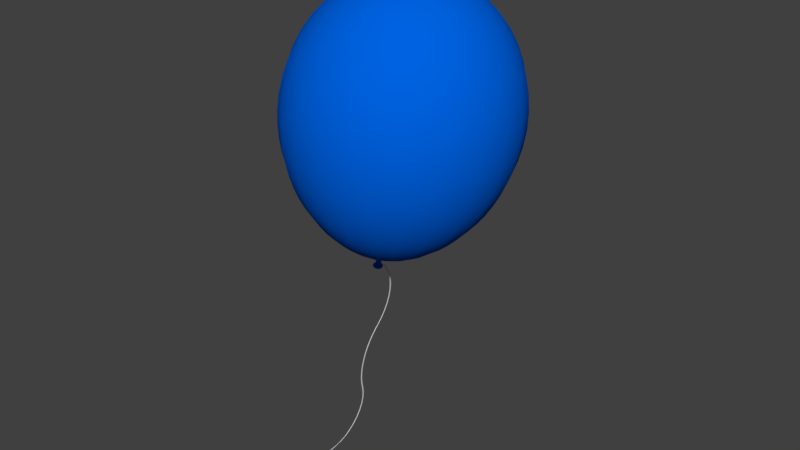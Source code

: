 # Source: balloon.blend  (saved by Blender 2.79.0; exported with 4.5.12 LTS)
import bpy
from mathutils import Matrix  # noqa: F401  (used for matrix-valued properties, if any)

bpy.ops.wm.read_factory_settings(use_empty=True)
scene = bpy.context.scene
scene.name = 'Scene'

# ---- collections
col_collection_1 = bpy.data.collections.new('Collection 1'); scene.collection.children.link(col_collection_1)

# ---- materials (node trees are filled in below, after node groups)
mat_color_a04_001 = bpy.data.materials.new('Color_A04.001')
mat_color_a04_001.alpha_threshold = 0.0
mat_color_a04_001.use_transparent_shadow = False
mat_color_a04_001.diffuse_color = (0.0, 0.1225, 0.75, 1.0)
mat_color_a04_001.roughness = 0.5
mat_edge_color025153128_001 = bpy.data.materials.new('edge_color025153128.001')
mat_edge_color025153128_001.alpha_threshold = 0.0
mat_edge_color025153128_001.use_transparent_shadow = False
mat_edge_color025153128_001.roughness = 0.5
mat_edge_color025153128 = bpy.data.materials.new('edge_color025153128')
mat_edge_color025153128.alpha_threshold = 0.0
mat_edge_color025153128.use_transparent_shadow = False
mat_edge_color025153128.roughness = 0.5
mat_color_a04 = bpy.data.materials.new('Color_A04')
mat_color_a04.alpha_threshold = 0.0
mat_color_a04.use_transparent_shadow = False
mat_color_a04.diffuse_color = (0.0, 0.1225, 0.75, 1.0)
mat_color_a04.roughness = 0.5

# ---- material node trees

# ---- world
world_world = bpy.data.worlds.new('World'); scene.world = world_world
world_world.color = (0.05088, 0.05088, 0.05088)
world_world.use_sun_shadow = False
world_world.sun_shadow_jitter_overblur = 0.0
world_world.cycles.sampling_method = 'MANUAL'

# ---- meshes
me_id17 = bpy.data.meshes.new('ID17')
me_id17.from_pydata([(49.42, 47.46, 0.1094), (49.07, 47.33, 0.1094), (49.03, 47.5, 0.04893), (49.33, 47.62, 0.04893), (48.69, 47.29, 0.1094), (48.7, 47.46, 0.04893), (49.11, 47.17, 0.1929), (49.5, 47.32, 0.1929), (49.72, 47.69, 0.1094), (49.6, 47.81, 0.04893), (49.25, 47.77, 0.01228), (48.98, 47.67, 0.01228), (48.37, 47.51, 0.04893), (48.32, 47.34, 0.1094), (48.69, 47.12, 0.1929), (48.7, 47.64, 0.01228), (49.14, 47.02, 0.2981), (49.57, 47.18, 0.2981), (49.83, 47.57, 0.1929), (49.95, 47.98, 0.1094), (49.81, 48.07, 0.04893), (49.48, 47.94, 0.01228), (49.16, 47.93, -1.705e-13), (48.94, 47.84, -1.137e-13), (48.07, 47.64, 0.04893), (47.98, 47.49, 0.1094), (48.28, 47.18, 0.1929), (48.42, 47.68, 0.01228), (48.69, 46.97, 0.2981), (48.71, 47.82, -5.684e-14), (49.18, 46.88, 0.4236), (49.64, 47.06, 0.4236), (49.94, 47.45, 0.2981), (50.1, 47.89, 0.1929), (50.1, 48.32, 0.1094), (49.94, 48.37, 0.04893), (49.65, 48.16, 0.01228), (49.35, 48.07, -1.137e-13), (49.07, 48.09, 0.01228), (48.9, 48.02, 0.01228), (47.81, 47.85, 0.04893), (47.69, 47.73, 0.1094), (47.89, 47.35, 0.1929), (48.16, 47.79, 0.01228), (48.23, 47.03, 0.2981), (48.47, 47.85, -1.137e-13), (48.68, 46.82, 0.4236), (48.71, 48.0, 0.01228), (49.67, 47.0, 0.5049), (49.19, 46.81, 0.5049), (50.04, 47.35, 0.4236), (50.23, 47.81, 0.2981), (50.26, 48.28, 0.1929), (49.99, 48.7, 0.04893), (50.16, 48.69, 0.1094), (49.77, 48.42, 0.01228), (49.5, 48.25, -5.684e-14), (49.23, 48.2, 0.01228), (48.85, 48.19, 0.04893), (48.99, 48.25, 0.04893), (47.62, 48.11, 0.04893), (47.46, 48.03, 0.1094), (47.57, 47.61, 0.1929), (47.94, 47.97, 0.01228), (47.81, 47.22, 0.2981), (48.25, 47.95, 0.0), (48.19, 46.9, 0.4236), (48.52, 48.03, 0.01228), (48.68, 46.75, 0.5049), (48.71, 48.18, 0.04893), (49.7, 46.95, 0.5981), (49.21, 46.76, 0.5981), (50.09, 47.3, 0.5049), (50.35, 47.74, 0.4236), (50.41, 48.23, 0.2981), (50.33, 48.69, 0.1929), (50.12, 49.07, 0.1094), (49.95, 49.03, 0.04893), (49.81, 48.7, 0.01228), (49.59, 48.47, -5.684e-14), (49.34, 48.35, 0.01228), (49.1, 48.33, 0.04893), (48.9, 48.4, 0.1094), (48.81, 48.36, 0.1094), (47.33, 48.38, 0.1094), (47.5, 48.42, 0.04893), (47.32, 47.95, 0.1929), (47.77, 48.2, 0.01228), (47.45, 47.51, 0.2981), (48.07, 48.1, -1.137e-13), (47.74, 47.1, 0.4236), (48.35, 48.1, 0.01228), (48.17, 46.83, 0.5049), (48.57, 48.2, 0.04893), (48.68, 46.7, 0.5981), (48.72, 48.35, 0.1094), (49.72, 46.91, 0.7007), (49.22, 46.72, 0.7007), (50.13, 47.26, 0.5981), (50.41, 47.7, 0.5049), (50.55, 48.19, 0.4236), (50.48, 48.69, 0.2981), (50.28, 49.11, 0.1929), (49.98, 49.42, 0.1094), (49.83, 49.33, 0.04893), (49.78, 48.98, 0.01228), (49.63, 48.71, 0.0), (49.42, 48.52, 0.01228), (49.19, 48.44, 0.04893), (48.98, 48.45, 0.1094), (48.77, 48.52, 0.1929), (48.82, 48.54, 0.1929), (47.29, 48.75, 0.1094), (47.46, 48.75, 0.04893), (47.17, 48.34, 0.1929), (47.67, 48.46, 0.01228), (47.18, 47.88, 0.2981), (47.93, 48.29, 0.0), (47.35, 47.41, 0.4236), (48.2, 48.22, 0.01228), (47.7, 47.04, 0.5049), (48.44, 48.26, 0.04893), (48.16, 46.78, 0.5981), (48.62, 48.37, 0.1094), (48.68, 46.66, 0.7007), (48.72, 48.52, 0.1929), (49.22, 46.69, 0.8096), (49.73, 46.89, 0.8096), (50.16, 47.23, 0.7007), (50.46, 47.67, 0.5981), (50.62, 48.17, 0.5049), (50.63, 48.68, 0.4236), (50.43, 49.14, 0.2981), (50.13, 49.5, 0.1929), (49.64, 49.6, 0.04893), (49.76, 49.72, 0.1094), (49.68, 49.25, 0.01228), (49.6, 48.94, -1.137e-13), (49.45, 48.71, 0.01228), (49.25, 48.57, 0.04893), (49.04, 48.53, 0.1094), (48.87, 48.57, 0.1929), (48.75, 48.68, 0.2981), (48.74, 48.67, 0.2981), (47.51, 49.08, 0.04893), (47.34, 49.12, 0.1094), (47.12, 48.76, 0.1929), (47.64, 48.75, 0.01228), (47.02, 48.3, 0.2981), (47.84, 48.51, -5.684e-14), (47.06, 47.81, 0.4236), (48.09, 48.37, 0.01228), (47.3, 47.36, 0.5049), (48.33, 48.35, 0.04893), (47.67, 46.99, 0.5981), (48.53, 48.4, 0.1094), (48.15, 46.74, 0.7007), (48.67, 48.52, 0.1929), (48.68, 46.63, 0.8096), (48.72, 48.67, 0.2981), (49.74, 46.88, 0.9218), (49.23, 46.68, 0.9218), (50.17, 47.21, 0.8096), (50.49, 47.65, 0.7007), (50.67, 48.16, 0.5981), (50.69, 48.68, 0.5049), (50.57, 49.18, 0.4236), (50.27, 49.57, 0.2981), (49.88, 49.83, 0.1929), (49.38, 49.81, 0.04893), (49.47, 49.95, 0.1094), (49.51, 49.48, 0.01228), (49.52, 49.16, -1.137e-13), (49.43, 48.9, 0.01228), (49.27, 48.71, 0.04893), (49.08, 48.62, 0.1094), (48.9, 48.62, 0.1929), (48.76, 48.69, 0.2981), (47.49, 49.47, 0.1094), (47.64, 49.38, 0.04893), (47.18, 49.17, 0.1929), (47.68, 49.03, 0.01228), (46.97, 48.76, 0.2981), (47.82, 48.74, 5.684e-14), (46.88, 48.27, 0.4236), (48.02, 48.55, 0.01228), (47.0, 47.77, 0.5049), (48.25, 48.46, 0.04893), (47.26, 47.32, 0.5981), (48.45, 48.47, 0.1094), (47.65, 46.95, 0.7007), (48.62, 48.55, 0.1929), (48.14, 46.71, 0.8096), (48.71, 48.67, 0.2981), (48.68, 46.62, 0.9218), (49.73, 46.89, 1.034), (49.22, 46.69, 1.034), (50.18, 47.21, 0.9218), (50.51, 47.64, 0.8096), (50.71, 48.15, 0.7007), (50.75, 48.68, 0.5981), (50.64, 49.19, 0.5049), (50.39, 49.64, 0.4236), (49.99, 49.94, 0.2981), (49.55, 50.1, 0.1929), (49.08, 49.94, 0.04893), (49.12, 50.1, 0.1094), (49.29, 49.65, 0.01228), (49.38, 49.35, -5.684e-14), (49.36, 49.07, 0.01228), (49.25, 48.85, 0.04893), (49.1, 48.72, 0.1094), (48.92, 48.67, 0.1929), (48.77, 48.7, 0.2981), (47.85, 49.64, 0.04893), (47.73, 49.76, 0.1094), (47.35, 49.55, 0.1929), (47.79, 49.29, 0.01228), (47.03, 49.21, 0.2981), (47.85, 48.98, -1.705e-13), (46.82, 48.76, 0.4236), (48.0, 48.74, 0.01228), (46.81, 48.25, 0.5049), (48.19, 48.59, 0.04893), (46.95, 47.75, 0.5981), (48.4, 48.54, 0.1094), (47.23, 47.29, 0.7007), (48.57, 48.58, 0.1929), (47.64, 46.93, 0.8096), (48.7, 48.68, 0.2981), (48.14, 46.7, 0.9218), (48.68, 46.63, 1.034), (49.22, 46.72, 1.143), (49.72, 46.91, 1.143), (50.17, 47.21, 1.034), (50.52, 47.64, 0.9218), (50.73, 48.14, 0.8096), (50.79, 48.68, 0.7007), (50.69, 49.21, 0.5981), (50.45, 49.67, 0.5049), (50.1, 50.04, 0.4236), (49.63, 50.23, 0.2981), (49.17, 50.26, 0.1929), (48.75, 49.99, 0.04893), (48.75, 50.16, 0.1094), (49.03, 49.77, 0.01228), (49.19, 49.5, -1.137e-13), (49.25, 49.23, 0.01228), (49.2, 48.99, 0.04893), (49.09, 48.81, 0.1094), (48.93, 48.72, 0.1929), (48.77, 48.71, 0.2981), (48.11, 49.83, 0.04893), (48.03, 49.98, 0.1094), (47.61, 49.88, 0.1929), (47.97, 49.51, 0.01228), (47.22, 49.63, 0.2981), (47.95, 49.19, -1.137e-13), (46.9, 49.25, 0.4236), (48.03, 48.93, 0.01228), (46.75, 48.76, 0.5049), (48.18, 48.74, 0.04893), (46.76, 48.24, 0.5981), (48.36, 48.63, 0.1094), (46.91, 47.73, 0.7007), (48.54, 48.62, 0.1929), (47.21, 47.27, 0.8096), (48.69, 48.69, 0.2981), (47.64, 46.93, 0.9218), (48.14, 46.71, 1.034), (48.68, 46.66, 1.143), (49.7, 46.95, 1.245), (49.21, 46.76, 1.245), (50.16, 47.23, 1.143), (50.51, 47.64, 1.034), (50.74, 48.14, 0.9218), (50.82, 48.68, 0.8096), (50.73, 49.22, 0.7007), (50.5, 49.7, 0.5981), (50.15, 50.09, 0.5049), (49.71, 50.35, 0.4236), (49.21, 50.41, 0.2981), (48.76, 50.33, 0.1929), (48.38, 50.12, 0.1094), (48.42, 49.95, 0.04893), (48.75, 49.81, 0.01228), (48.98, 49.59, -5.684e-14), (49.1, 49.34, 0.01228), (49.12, 49.1, 0.04893), (49.05, 48.9, 0.1094), (48.93, 48.77, 0.1929), (48.78, 48.72, 0.2981), (47.95, 50.13, 0.1929), (48.2, 49.68, 0.01228), (47.51, 49.99, 0.2981), (48.1, 49.38, 5.684e-14), (47.1, 49.71, 0.4236), (48.1, 49.1, 0.01228), (46.83, 49.27, 0.5049), (48.2, 48.88, 0.04893), (46.7, 48.77, 0.5981), (48.35, 48.73, 0.1094), (46.72, 48.23, 0.7007), (48.52, 48.67, 0.1929), (46.89, 47.71, 0.8096), (48.68, 48.7, 0.2981), (47.21, 47.27, 0.9218), (47.64, 46.93, 1.034), (48.15, 46.74, 1.143), (48.68, 46.7, 1.245), (49.67, 47.0, 1.339), (49.19, 46.81, 1.339), (50.13, 47.26, 1.245), (50.49, 47.65, 1.143), (50.73, 48.14, 1.034), (50.83, 48.68, 0.9218), (50.76, 49.22, 0.8096), (50.54, 49.72, 0.7007), (50.19, 50.13, 0.5981), (49.74, 50.41, 0.5049), (49.25, 50.55, 0.4236), (48.76, 50.48, 0.2981), (48.34, 50.28, 0.1929), (48.46, 49.78, 0.01228), (48.74, 49.63, -1.705e-13), (48.93, 49.42, 0.01228), (49.01, 49.19, 0.04893), (48.99, 48.98, 0.1094), (48.91, 48.82, 0.1929), (48.77, 48.74, 0.2981), (47.88, 50.27, 0.2981), (48.29, 49.52, -1.137e-13), (47.41, 50.1, 0.4236), (48.22, 49.25, 0.01228), (47.04, 49.74, 0.5049), (48.26, 49.01, 0.04893), (46.78, 49.29, 0.5981), (48.37, 48.83, 0.1094), (46.66, 48.77, 0.7007), (48.52, 48.73, 0.1929), (46.69, 48.22, 0.8096), (48.67, 48.71, 0.2981), (46.88, 47.71, 0.9218), (47.21, 47.27, 1.034), (47.65, 46.95, 1.143), (48.16, 46.78, 1.245), (48.68, 46.75, 1.339), (49.64, 47.06, 1.42), (49.18, 46.88, 1.42), (50.09, 47.3, 1.339), (50.46, 47.67, 1.245), (50.71, 48.15, 1.143), (50.82, 48.68, 1.034), (50.77, 49.23, 0.9218), (50.56, 49.73, 0.8096), (50.22, 50.16, 0.7007), (49.77, 50.46, 0.5981), (49.27, 50.62, 0.5049), (48.76, 50.63, 0.4236), (48.3, 50.43, 0.2981), (48.51, 49.6, -5.684e-14), (48.74, 49.45, 0.01228), (48.88, 49.25, 0.04893), (48.92, 49.04, 0.1094), (48.87, 48.87, 0.1929), (48.77, 48.75, 0.2981), (47.81, 50.39, 0.4236), (48.37, 49.36, 0.01228), (47.36, 50.15, 0.5049), (48.35, 49.12, 0.04893), (46.99, 49.77, 0.5981), (48.4, 48.92, 0.1094), (46.74, 49.3, 0.7007), (48.52, 48.78, 0.1929), (46.63, 48.77, 0.8096), (48.67, 48.72, 0.2981), (46.68, 48.22, 0.9218), (46.89, 47.71, 1.034), (47.23, 47.29, 1.143), (47.67, 46.99, 1.245), (48.17, 46.83, 1.339), (48.68, 46.82, 1.42), (49.16, 46.95, 1.487), (49.11, 47.15, 1.654), (49.6, 47.13, 1.487), (49.51, 47.3, 1.654), (50.04, 47.35, 1.42), (50.41, 47.7, 1.339), (50.67, 48.16, 1.245), (50.79, 48.68, 1.143), (50.76, 49.22, 1.034), (50.57, 49.74, 0.9218), (50.23, 50.17, 0.8096), (49.79, 50.49, 0.7007), (49.29, 50.67, 0.5981), (48.76, 50.69, 0.5049), (48.27, 50.57, 0.4236), (48.55, 49.43, 0.01228), (48.74, 49.27, 0.04893), (48.83, 49.08, 0.1094), (48.83, 48.9, 0.1929), (48.76, 48.76, 0.2981), (47.77, 50.45, 0.5049), (48.46, 49.2, 0.04893), (47.32, 50.19, 0.5981), (48.47, 48.99, 0.1094), (46.95, 49.79, 0.7007), (48.55, 48.83, 0.1929), (46.71, 49.31, 0.8096), (48.67, 48.74, 0.2981), (46.62, 48.77, 0.9218), (46.69, 48.22, 1.034), (46.91, 47.73, 1.143), (47.26, 47.32, 1.245), (47.7, 47.04, 1.339), (48.19, 46.9, 1.42), (48.69, 46.9, 1.487), (48.69, 47.1, 1.654), (49.07, 47.32, 1.857), (49.42, 47.45, 1.857), (49.99, 47.41, 1.487), (49.85, 47.55, 1.654), (50.35, 47.74, 1.42), (50.62, 48.17, 1.339), (50.75, 48.68, 1.245), (50.73, 49.22, 1.143), (50.56, 49.73, 1.034), (50.24, 50.18, 0.9218), (49.81, 50.51, 0.8096), (49.3, 50.71, 0.7007), (48.77, 50.75, 0.5981), (48.25, 50.64, 0.5049), (48.59, 49.25, 0.04893), (48.73, 49.1, 0.1094), (48.78, 48.92, 0.1929), (48.75, 48.77, 0.2981), (47.75, 50.5, 0.5981), (48.54, 49.05, 0.1094), (47.29, 50.22, 0.7007), (48.58, 48.87, 0.1929), (46.93, 49.81, 0.8096), (48.68, 48.75, 0.2981), (46.7, 49.31, 0.9218), (46.63, 48.77, 1.034), (46.72, 48.23, 1.143), (46.95, 47.75, 1.245), (47.3, 47.36, 1.339), (47.74, 47.1, 1.42), (48.27, 47.17, 1.654), (48.22, 46.97, 1.487), (48.69, 47.28, 1.857), (49.04, 47.45, 2.09), (49.35, 47.58, 2.09), (49.73, 47.68, 1.857), (50.11, 47.88, 1.654), (50.28, 47.78, 1.487), (50.55, 48.19, 1.42), (50.69, 48.68, 1.339), (50.69, 49.21, 1.245), (50.54, 49.72, 1.143), (50.23, 50.17, 1.034), (49.81, 50.52, 0.9218), (49.31, 50.73, 0.8096), (48.77, 50.79, 0.7007), (48.24, 50.69, 0.5981), (48.63, 49.09, 0.1094), (48.73, 48.93, 0.1929), (48.74, 48.77, 0.2981), (47.73, 50.54, 0.7007), (48.62, 48.91, 0.1929), (47.27, 50.23, 0.8096), (48.69, 48.76, 0.2981), (46.93, 49.81, 0.9218), (46.71, 49.31, 1.034), (46.66, 48.77, 1.143), (46.76, 48.24, 1.245), (47.0, 47.77, 1.339), (47.35, 47.41, 1.42), (47.88, 47.34, 1.654), (47.78, 47.17, 1.487), (48.32, 47.33, 1.857), (48.7, 47.42, 2.09), (49.01, 47.55, 2.347), (49.3, 47.67, 2.347), (49.63, 47.78, 2.09), (49.96, 47.97, 1.857), (50.28, 48.27, 1.654), (50.47, 48.22, 1.487), (50.63, 48.68, 1.42), (50.64, 49.19, 1.339), (50.5, 49.7, 1.245), (50.22, 50.16, 1.143), (49.81, 50.51, 1.034), (49.31, 50.74, 0.9218), (48.77, 50.82, 0.8096), (48.23, 50.73, 0.7007), (48.67, 48.93, 0.1929), (48.72, 48.78, 0.2981), (47.71, 50.56, 0.8096), (48.7, 48.77, 0.2981), (47.27, 50.24, 0.9218), (46.93, 49.81, 1.034), (46.74, 49.3, 1.143), (46.7, 48.77, 1.245), (46.81, 48.25, 1.339), (47.06, 47.81, 1.42), (47.55, 47.6, 1.654), (47.41, 47.46, 1.487), (47.97, 47.48, 1.857), (48.36, 47.47, 2.09), (48.7, 47.52, 2.347), (49.0, 47.61, 2.619), (49.27, 47.72, 2.619), (49.56, 47.85, 2.347), (49.84, 48.05, 2.09), (50.11, 48.32, 1.857), (50.34, 48.69, 1.654), (50.55, 48.69, 1.487), (50.57, 49.18, 1.42), (50.45, 49.67, 1.339), (50.19, 50.13, 1.245), (49.79, 50.49, 1.143), (49.31, 50.73, 1.034), (48.77, 50.83, 0.9218), (48.22, 50.76, 0.8096), (48.71, 48.77, 0.2981), (47.71, 50.57, 0.9218), (47.27, 50.23, 1.034), (46.95, 49.79, 1.143), (46.78, 49.29, 1.245), (46.75, 48.76, 1.339), (46.88, 48.27, 1.42), (47.3, 47.94, 1.654), (47.13, 47.85, 1.487), (47.68, 47.72, 1.857), (48.05, 47.6, 2.09), (48.39, 47.57, 2.347), (48.7, 47.58, 2.619), (48.99, 47.63, 2.899), (49.26, 47.74, 2.899), (49.51, 47.9, 2.619), (49.76, 48.1, 2.347), (49.98, 48.36, 2.09), (50.17, 48.69, 1.857), (50.3, 49.11, 1.654), (50.49, 49.16, 1.487), (50.39, 49.64, 1.42), (50.15, 50.09, 1.339), (49.77, 50.46, 1.245), (49.3, 50.71, 1.143), (48.77, 50.82, 1.034), (48.22, 50.77, 0.9218), (47.71, 50.56, 1.034), (47.29, 50.22, 1.143), (46.99, 49.77, 1.245), (46.83, 49.27, 1.339), (46.82, 48.76, 1.42), (46.95, 48.29, 1.487), (47.15, 48.34, 1.654), (47.45, 48.03, 1.857), (47.78, 47.82, 2.09), (48.1, 47.69, 2.347), (48.41, 47.63, 2.619), (48.7, 47.6, 2.899), (49.0, 47.61, 3.18), (49.27, 47.72, 3.18), (49.5, 47.91, 2.899), (49.7, 48.13, 2.619), (49.88, 48.39, 2.347), (50.03, 48.7, 2.09), (50.13, 49.07, 1.857), (50.14, 49.51, 1.654), (50.32, 49.6, 1.487), (50.1, 50.04, 1.42), (49.74, 50.41, 1.339), (49.29, 50.67, 1.245), (48.77, 50.79, 1.143), (48.22, 50.76, 1.034), (47.73, 50.54, 1.143), (47.32, 50.19, 1.245), (47.04, 49.74, 1.339), (46.9, 49.25, 1.42), (46.9, 48.76, 1.487), (47.1, 48.76, 1.654), (47.32, 48.38, 1.857), (47.58, 48.09, 2.09), (47.85, 47.89, 2.347), (48.13, 47.75, 2.619), (48.41, 47.65, 2.899), (48.7, 47.58, 3.18), (49.01, 47.55, 3.452), (49.3, 47.67, 3.452), (49.51, 47.9, 3.18), (49.68, 48.14, 2.899), (49.82, 48.41, 2.619), (49.93, 48.7, 2.347), (49.99, 49.04, 2.09), (49.99, 49.42, 1.857), (50.04, 49.99, 1.487), (49.89, 49.85, 1.654), (49.71, 50.35, 1.42), (49.27, 50.62, 1.339), (48.77, 50.75, 1.245), (48.23, 50.73, 1.143), (47.75, 50.5, 1.245), (47.36, 50.15, 1.339), (47.1, 49.71, 1.42), (46.97, 49.23, 1.487), (47.17, 49.18, 1.654), (47.28, 48.75, 1.857), (47.45, 48.41, 2.09), (47.67, 48.14, 2.347), (47.9, 47.93, 2.619), (48.14, 47.76, 2.899), (48.41, 47.63, 3.18), (48.7, 47.52, 3.452), (49.35, 47.58, 3.708), (49.04, 47.45, 3.708), (49.56, 47.85, 3.452), (49.7, 48.13, 3.18), (49.8, 48.41, 2.899), (49.87, 48.7, 2.619), (49.89, 49.01, 2.347), (49.87, 49.35, 2.09), (49.77, 49.73, 1.857), (49.67, 50.28, 1.487), (49.56, 50.11, 1.654), (49.25, 50.55, 1.42), (48.76, 50.69, 1.339), (48.24, 50.69, 1.245), (47.77, 50.45, 1.339), (47.41, 50.1, 1.42), (47.34, 49.56, 1.654), (47.17, 49.67, 1.487), (47.33, 49.13, 1.857), (47.42, 48.75, 2.09), (47.55, 48.44, 2.347), (47.72, 48.17, 2.619), (47.91, 47.95, 2.899), (48.13, 47.75, 3.18), (48.39, 47.57, 3.452), (48.7, 47.42, 3.708), (49.07, 47.32, 3.941), (49.42, 47.45, 3.941), (49.63, 47.78, 3.708), (49.76, 48.1, 3.452), (49.82, 48.41, 3.18), (49.84, 48.7, 2.899), (49.83, 49.0, 2.619), (49.78, 49.3, 2.347), (49.67, 49.63, 2.09), (49.47, 49.96, 1.857), (49.23, 50.47, 1.487), (49.18, 50.28, 1.654), (48.76, 50.63, 1.42), (48.25, 50.64, 1.339), (47.81, 50.39, 1.42), (47.46, 50.04, 1.487), (47.6, 49.89, 1.654), (47.48, 49.47, 1.857), (47.47, 49.09, 2.09), (47.52, 48.75, 2.347), (47.61, 48.45, 2.619), (47.74, 48.18, 2.899), (47.9, 47.93, 3.18), (48.1, 47.69, 3.452), (48.36, 47.47, 3.708), (48.69, 47.28, 3.941), (49.11, 47.15, 4.145), (49.51, 47.3, 4.145), (49.73, 47.68, 3.941), (49.84, 48.05, 3.708), (49.88, 48.39, 3.452), (49.87, 48.7, 3.18), (49.81, 48.99, 2.899), (49.72, 49.27, 2.619), (49.59, 49.56, 2.347), (49.4, 49.84, 2.09), (49.13, 50.11, 1.857), (48.76, 50.55, 1.487), (48.76, 50.34, 1.654), (48.27, 50.57, 1.42), (47.94, 50.14, 1.654), (47.85, 50.32, 1.487), (47.72, 49.77, 1.857), (47.6, 49.4, 2.09), (47.57, 49.06, 2.347), (47.58, 48.75, 2.619), (47.63, 48.46, 2.899), (47.72, 48.17, 3.18), (47.85, 47.89, 3.452), (48.05, 47.6, 3.708), (48.32, 47.33, 3.941), (48.69, 47.1, 4.145), (49.16, 46.95, 4.312), (49.6, 47.13, 4.312), (49.85, 47.55, 4.145), (49.96, 47.97, 3.941), (49.98, 48.36, 3.708), (49.93, 48.7, 3.452), (49.83, 49.0, 3.18), (49.71, 49.26, 2.899), (49.55, 49.51, 2.619), (49.35, 49.76, 2.347), (49.09, 49.98, 2.09), (48.75, 50.17, 1.857), (48.34, 50.3, 1.654), (48.29, 50.49, 1.487), (47.97, 49.95, 1.858), (48.03, 49.99, 1.857), (47.82, 49.67, 2.09), (47.69, 49.35, 2.347), (47.63, 49.04, 2.619), (47.6, 48.75, 2.899), (47.61, 48.45, 3.18), (47.67, 48.14, 3.452), (47.78, 47.82, 3.708), (47.97, 47.48, 3.941), (48.27, 47.17, 4.145), (48.69, 46.9, 4.312), (50.15, 46.13, 5.097), (49.43, 45.85, 5.097), (49.99, 47.41, 4.312), (50.11, 47.88, 4.145), (50.11, 48.32, 3.941), (50.03, 48.7, 3.708), (49.89, 49.01, 3.452), (49.72, 49.27, 3.18), (49.53, 49.5, 2.899), (49.32, 49.7, 2.619), (49.06, 49.88, 2.347), (48.75, 50.03, 2.09), (48.38, 50.13, 1.857), (48.09, 49.87, 2.09), (47.89, 49.59, 2.347), (47.75, 49.32, 2.619), (47.65, 49.04, 2.899), (47.58, 48.75, 3.18), (47.55, 48.44, 3.452), (47.58, 48.09, 3.708), (47.68, 47.72, 3.941), (47.88, 47.34, 4.145), (48.22, 46.97, 4.312), (48.66, 45.76, 5.097), (49.71, 44.73, 5.872), (50.7, 45.12, 5.872), (50.78, 46.59, 5.097), (50.28, 47.78, 4.312), (50.28, 48.27, 4.145), (50.17, 48.69, 3.941), (49.99, 49.04, 3.708), (49.78, 49.3, 3.452), (49.55, 49.51, 3.18), (49.3, 49.68, 2.899), (49.04, 49.82, 2.619), (48.75, 49.93, 2.347), (48.41, 49.99, 2.09), (48.14, 49.78, 2.347), (47.93, 49.55, 2.619), (47.76, 49.3, 2.899), (47.63, 49.04, 3.18), (47.52, 48.75, 3.452), (47.45, 48.41, 3.708), (47.45, 48.03, 3.941), (47.55, 47.6, 4.145), (47.78, 47.17, 4.312), (47.9, 45.88, 5.097), (48.64, 44.61, 5.872), (51.26, 44.11, 6.639), (49.98, 43.62, 6.639), (51.57, 45.76, 5.872), (51.26, 47.19, 5.097), (50.47, 48.22, 4.312), (50.34, 48.69, 4.145), (50.13, 49.07, 3.941), (49.87, 49.35, 3.708), (49.59, 49.56, 3.452), (49.32, 49.7, 3.18), (49.04, 49.8, 2.899), (48.75, 49.87, 2.619), (48.44, 49.89, 2.347), (48.17, 49.72, 2.619), (47.95, 49.53, 2.899), (47.75, 49.32, 3.18), (47.57, 49.06, 3.452), (47.42, 48.75, 3.708), (47.32, 48.38, 3.941), (47.3, 47.94, 4.145), (47.41, 47.46, 4.312), (47.19, 46.19, 5.097), (47.58, 44.78, 5.872), (48.61, 43.46, 6.639), (50.26, 42.49, 7.396), (51.82, 43.1, 7.396), (52.37, 44.93, 6.639), (52.24, 46.6, 5.872), (51.57, 47.9, 5.097), (50.55, 48.69, 4.312), (50.3, 49.11, 4.145), (49.99, 49.42, 3.941), (49.67, 49.63, 3.708), (49.35, 49.76, 3.452), (49.04, 49.82, 3.18), (48.75, 49.84, 2.899), (48.45, 49.83, 2.619), (48.18, 49.71, 2.899), (47.93, 49.55, 3.18), (47.69, 49.35, 3.452), (47.47, 49.09, 3.708), (47.28, 48.75, 3.941), (47.15, 48.34, 4.145), (47.13, 47.85, 4.312), (46.59, 46.67, 5.097), (46.6, 45.21, 5.872), (47.26, 43.67, 6.639), (48.59, 42.31, 7.396), (52.38, 42.08, 8.145), (50.53, 41.37, 8.145), (53.17, 44.09, 7.396), (53.22, 46.0, 6.639), (52.67, 47.58, 5.872), (51.69, 48.66, 5.097), (50.49, 49.16, 4.312), (50.14, 49.51, 4.145), (49.77, 49.73, 3.941), (49.4, 49.84, 3.708), (49.06, 49.88, 3.452), (48.75, 49.87, 3.18), (48.46, 49.81, 2.899), (48.17, 49.72, 3.18), (47.89, 49.59, 3.452), (47.6, 49.4, 3.708), (47.33, 49.13, 3.941), (47.1, 48.76, 4.145), (46.95, 48.29, 4.312), (46.13, 47.3, 5.097), (45.76, 45.88, 5.872), (46.0, 44.22, 6.639), (46.94, 42.56, 7.396), (48.57, 41.15, 8.145), (50.81, 40.23, 8.884), (52.94, 41.06, 8.884), (53.97, 43.26, 8.145), (54.21, 45.4, 7.396), (53.78, 47.26, 6.639), (52.83, 48.64, 5.872), (51.6, 49.43, 5.097), (50.32, 49.6, 4.312), (49.89, 49.85, 4.145), (49.47, 49.96, 3.941), (49.09, 49.98, 3.708), (48.75, 49.93, 3.452), (48.45, 49.83, 3.18), (48.14, 49.78, 3.452), (47.82, 49.67, 3.708), (47.48, 49.47, 3.941), (47.17, 49.18, 4.145), (46.9, 48.76, 4.312), (45.85, 48.02, 5.097), (45.12, 46.74, 5.872), (44.93, 45.08, 6.639), (45.4, 43.23, 7.396), (46.61, 41.45, 8.145), (48.54, 39.98, 8.884), (51.09, 39.1, 9.613), (53.5, 40.04, 9.613), (54.78, 42.42, 8.884), (55.21, 44.8, 8.145), (54.89, 46.94, 7.396), (53.98, 48.61, 6.639), (52.71, 49.71, 5.872), (51.32, 50.15, 5.097), (50.04, 49.99, 4.312), (49.56, 50.11, 4.145), (49.13, 50.11, 3.941), (48.75, 50.03, 3.708), (48.44, 49.89, 3.452), (48.09, 49.87, 3.708), (47.72, 49.77, 3.941), (47.34, 49.56, 4.145), (46.97, 49.23, 4.312), (45.76, 48.79, 5.097), (44.73, 47.74, 5.872), (44.11, 46.19, 6.639), (44.09, 44.28, 7.396), (44.8, 42.24, 8.145), (46.29, 40.33, 8.884), (48.52, 38.81, 9.613), (51.37, 37.96, 10.33), (54.07, 39.01, 10.33), (55.59, 41.57, 9.613), (56.2, 44.2, 8.884), (56.0, 46.61, 8.145), (55.14, 48.59, 7.396), (53.83, 49.98, 6.639), (52.32, 50.7, 5.872), (50.86, 50.78, 5.097), (49.67, 50.28, 4.312), (49.18, 50.28, 4.145), (48.75, 50.17, 3.941), (48.41, 49.99, 3.708), (48.03, 49.99, 3.941), (47.6, 49.89, 4.145), (47.17, 49.67, 4.312), (45.88, 49.55, 5.097), (44.61, 48.81, 5.872), (43.62, 47.47, 6.639), (43.1, 45.63, 7.396), (43.26, 43.48, 8.145), (44.2, 41.24, 8.884), (45.96, 39.2, 9.613), (48.49, 37.64, 10.33), (51.65, 36.81, 11.04), (54.64, 37.98, 11.04), (56.4, 40.72, 10.33), (57.2, 43.59, 9.613), (57.12, 46.29, 8.884), (56.3, 48.57, 8.145), (54.95, 50.26, 7.396), (53.33, 51.26, 6.639), (51.69, 51.57, 5.872), (50.26, 51.26, 5.097), (49.23, 50.47, 4.312), (48.76, 50.34, 4.145), (48.38, 50.13, 3.941), (47.94, 50.14, 4.145), (47.46, 50.04, 4.312), (46.19, 50.26, 5.097), (44.78, 49.87, 5.872), (43.46, 48.83, 6.639), (42.49, 47.19, 7.396), (42.08, 45.07, 8.145), (42.42, 42.67, 8.884), (43.59, 40.24, 9.613), (45.63, 38.08, 10.33), (48.47, 36.46, 11.04), (51.94, 35.66, 11.75), (55.21, 36.94, 11.75), (57.22, 39.87, 11.04), (58.21, 42.98, 10.33), (58.24, 45.96, 9.613), (57.46, 48.54, 8.884), (56.08, 50.53, 8.145), (54.35, 51.82, 7.396), (52.52, 52.37, 6.639), (50.85, 52.24, 5.872), (49.55, 51.57, 5.097), (48.76, 50.55, 4.312), (48.34, 50.3, 4.145), (47.85, 50.32, 4.312), (46.67, 50.86, 5.097), (45.21, 50.85, 5.872), (43.67, 50.19, 6.639), (42.31, 48.86, 7.396), (41.37, 46.91, 8.145), (41.06, 44.51, 8.884), (41.57, 41.86, 9.613), (42.98, 39.24, 10.33), (45.3, 36.94, 11.04), (48.45, 35.28, 11.75), (55.78, 35.9, 12.44), (52.22, 34.51, 12.44), (58.04, 39.02, 11.75), (59.22, 42.37, 11.04), (59.37, 45.63, 10.33), (58.63, 48.52, 9.613), (57.21, 50.81, 8.884), (55.36, 52.38, 8.145), (53.35, 53.17, 7.396), (51.45, 53.22, 6.639), (49.87, 52.67, 5.872), (48.79, 51.69, 5.097), (48.29, 50.49, 4.312), (47.3, 51.32, 5.097), (45.88, 51.69, 5.872), (44.22, 51.45, 6.639), (42.56, 50.51, 7.396), (41.15, 48.88, 8.145), (40.23, 46.64, 8.884), (40.04, 43.95, 9.613), (40.72, 41.05, 10.33), (42.37, 38.23, 11.04), (44.97, 35.81, 11.75), (48.42, 34.09, 12.44), (56.35, 34.85, 13.12), (52.5, 33.35, 13.12), (58.86, 38.16, 12.44), (60.23, 41.76, 11.75), (60.5, 45.3, 11.04), (59.81, 48.49, 10.33), (58.35, 51.09, 9.613), (56.38, 52.94, 8.884), (54.19, 53.97, 8.145), (52.05, 54.21, 7.396), (50.19, 53.78, 6.639), (48.81, 52.83, 5.872), (48.02, 51.6, 5.097), (46.74, 52.32, 5.872), (45.08, 52.52, 6.639), (43.23, 52.05, 7.396), (41.45, 50.84, 8.145), (39.98, 48.9, 8.884), (39.1, 46.36, 9.613), (39.01, 43.38, 10.33), (39.87, 40.23, 11.04), (41.76, 37.22, 11.75), (44.64, 34.67, 12.44), (48.4, 32.9, 13.12), (53.56, 29.04, 15.91), (58.49, 30.97, 15.91), (59.68, 37.3, 13.12), (61.25, 41.14, 12.44), (61.64, 44.97, 11.75), (60.99, 48.47, 11.04), (59.49, 51.37, 10.33), (57.41, 53.5, 9.613), (55.03, 54.78, 8.884), (52.65, 55.21, 8.145), (50.51, 54.89, 7.396), (48.83, 53.98, 6.639), (47.74, 52.71, 5.872), (46.19, 53.33, 6.639), (44.28, 53.35, 7.396), (42.24, 52.65, 8.145), (40.33, 51.16, 8.884), (38.81, 48.93, 9.613), (37.96, 46.08, 10.33), (37.98, 42.81, 11.04), (39.02, 39.41, 11.75), (41.14, 36.2, 12.44), (44.31, 33.52, 13.12), (48.3, 28.46, 15.91), (60.52, 27.28, 19.12), (54.57, 24.95, 19.12), (62.75, 34.1, 15.91), (62.27, 40.53, 13.12), (62.78, 44.64, 12.44), (62.17, 48.45, 11.75), (60.64, 51.65, 11.04), (58.44, 54.07, 10.33), (55.88, 55.59, 9.613), (53.25, 56.2, 8.884), (50.84, 56.0, 8.145), (48.86, 55.14, 7.396), (47.47, 53.83, 6.639), (45.63, 54.35, 7.396), (43.48, 54.19, 8.145), (41.24, 53.25, 8.884), (39.2, 51.49, 9.613), (37.64, 48.95, 10.33), (36.81, 45.79, 11.04), (36.94, 42.24, 11.75), (38.16, 38.59, 12.44), (40.53, 35.18, 13.12), (43.07, 29.26, 15.91), (48.22, 24.25, 19.12), (62.43, 23.81, 22.71), (55.51, 21.11, 22.71), (65.67, 31.06, 19.12), (66.06, 38.23, 15.91), (63.93, 44.31, 13.12), (63.36, 48.42, 12.44), (61.78, 51.94, 11.75), (59.47, 54.64, 11.04), (56.72, 56.4, 10.33), (53.86, 57.2, 9.613), (51.16, 57.12, 8.884), (48.88, 56.3, 8.145), (47.19, 54.95, 7.396), (45.07, 55.36, 8.145), (42.67, 55.03, 8.884), (40.24, 53.86, 9.613), (38.08, 51.81, 10.33), (36.46, 48.98, 11.04), (35.66, 45.51, 11.75), (35.9, 41.67, 12.44), (37.3, 37.76, 13.12), (38.23, 31.39, 15.91), (41.9, 25.22, 19.12), (48.14, 20.3, 22.71), (64.2, 20.59, 26.67), (56.39, 17.55, 26.67), (68.41, 28.21, 22.71), (69.66, 36.05, 19.12), (68.19, 43.07, 15.91), (64.55, 48.4, 13.12), (62.94, 52.22, 12.44), (60.51, 55.21, 11.75), (57.57, 57.22, 11.04), (54.46, 58.21, 10.33), (51.49, 58.24, 9.613), (48.9, 57.46, 8.884), (46.91, 56.08, 8.145), (44.51, 56.38, 8.884), (41.86, 55.88, 9.613), (39.24, 54.46, 10.33), (36.94, 52.14, 11.04), (35.28, 49.0, 11.75), (34.51, 45.23, 12.44), (34.85, 41.09, 13.12), (34.1, 34.69, 15.91), (36.05, 27.78, 19.12), (40.8, 21.42, 22.71), (48.06, 16.62, 26.67), (57.19, 14.28, 30.96), (65.82, 17.65, 30.96), (70.95, 25.56, 26.67), (73.05, 34.0, 22.71), (72.23, 41.9, 19.12), (68.99, 48.3, 15.91), (64.1, 52.5, 13.12), (61.55, 55.78, 12.44), (58.43, 58.04, 11.75), (55.08, 59.22, 11.04), (51.81, 59.37, 10.33), (48.93, 58.63, 9.613), (46.64, 57.21, 8.884), (43.95, 57.41, 9.613), (41.05, 56.72, 10.33), (38.23, 55.08, 11.04), (35.81, 52.47, 11.75), (34.09, 49.03, 12.44), (33.35, 44.94, 13.12), (30.97, 38.96, 15.91), (31.06, 31.78, 19.12), (34.0, 24.4, 22.71), (39.77, 17.89, 26.67), (47.99, 13.26, 30.96), (67.28, 15.0, 35.56), (57.92, 11.34, 35.56), (73.28, 23.13, 30.96), (76.19, 32.1, 26.67), (76.03, 40.8, 22.71), (73.2, 48.22, 19.12), (68.4, 53.56, 15.91), (62.59, 56.35, 13.12), (59.29, 58.86, 12.44), (55.69, 60.23, 11.75), (52.14, 60.5, 11.04), (48.95, 59.81, 10.33), (46.36, 58.35, 9.613), (43.38, 58.44, 10.33), (40.23, 57.57, 11.04), (37.22, 55.69, 11.75), (34.67, 52.8, 12.44), (32.9, 49.05, 13.12), (29.04, 43.88, 15.91), (27.28, 36.93, 19.12), (28.21, 29.04, 22.71), (32.1, 21.26, 26.67), (38.84, 14.66, 30.96), (47.93, 10.24, 35.56), (58.55, 8.75, 40.43), (68.56, 12.66, 40.43), (75.37, 20.95, 35.56), (79.07, 30.36, 30.96), (79.56, 39.77, 26.67), (77.15, 48.14, 22.71), (72.49, 54.57, 19.12), (66.48, 58.49, 15.91), (60.15, 59.68, 13.12), (56.3, 61.25, 12.44), (52.47, 61.64, 11.75), (48.98, 60.99, 11.04), (46.08, 59.49, 10.33), (42.81, 59.47, 11.04), (39.41, 58.43, 11.75), (36.2, 56.3, 12.44), (33.52, 53.14, 13.12), (28.46, 49.14, 15.91), (24.95, 42.88, 19.12), (23.81, 35.02, 22.71), (25.56, 26.5, 26.67), (30.36, 18.38, 30.96), (37.99, 11.76, 35.56), (47.87, 7.568, 40.43), (59.1, 6.521, 45.54), (69.67, 10.65, 45.54), (77.22, 19.02, 40.43), (81.66, 28.79, 35.56), (82.79, 38.84, 30.96), (80.82, 48.06, 26.67), (76.34, 55.51, 22.71), (70.17, 60.52, 19.12), (63.35, 62.75, 15.91), (56.92, 62.27, 13.12), (52.8, 62.78, 12.44), (49.0, 62.17, 11.75), (45.79, 60.64, 11.04), (42.24, 60.51, 11.75), (38.59, 59.29, 12.44), (35.18, 56.92, 13.12), (29.26, 54.37, 15.91), (24.25, 49.23, 19.12), (21.11, 41.93, 22.71), (20.59, 33.25, 26.67), (23.13, 24.17, 30.96), (28.79, 15.79, 35.56), (37.25, 9.19, 40.43), (47.83, 5.273, 45.54), (59.56, 4.673, 50.85), (70.59, 8.977, 50.85), (78.81, 17.36, 45.54), (83.94, 27.41, 40.43), (85.69, 37.99, 35.56), (84.18, 47.99, 30.96), (79.9, 56.39, 26.67), (73.64, 62.43, 22.71), (66.39, 65.67, 19.12), (59.22, 66.06, 15.91), (53.14, 63.93, 13.12), (49.03, 63.36, 12.44), (45.51, 61.78, 11.75), (41.67, 61.55, 12.44), (37.76, 60.15, 13.12), (31.39, 59.22, 15.91), (25.22, 55.55, 19.12), (20.3, 49.31, 22.71), (17.55, 41.06, 26.67), (17.65, 31.63, 30.96), (20.95, 22.07, 35.56), (27.41, 13.51, 40.43), (36.61, 6.986, 45.54), (47.79, 3.37, 50.85), (59.91, 3.218, 56.33), (71.31, 7.665, 56.33), (80.13, 15.99, 50.85), (85.9, 26.22, 45.54), (88.26, 37.25, 40.43), (87.21, 47.93, 35.56), (83.16, 57.19, 30.96), (76.85, 64.2, 26.67), (69.24, 68.41, 22.71), (61.4, 69.66, 19.12), (54.37, 68.19, 15.91), (49.05, 64.55, 13.12), (45.23, 62.94, 12.44), (41.09, 62.59, 13.12), (34.69, 63.35, 15.91), (27.78, 61.4, 19.12), (21.42, 56.65, 22.71), (16.62, 49.39, 26.67), (14.28, 40.25, 30.96), (15.0, 30.17, 35.56), (19.02, 20.22, 40.43), (26.22, 11.54, 45.54), (36.08, 5.158, 50.85), (47.75, 1.873, 56.33), (60.17, 2.168, 61.92), (71.83, 6.718, 61.92), (81.17, 14.91, 56.33), (87.53, 25.23, 50.85), (90.46, 36.61, 45.54), (89.88, 47.87, 40.43), (86.1, 57.92, 35.56), (79.8, 65.82, 30.96), (71.89, 70.95, 26.67), (63.45, 73.05, 22.71), (55.55, 72.23, 19.12), (49.14, 68.99, 15.91), (44.94, 64.1, 13.12), (38.96, 66.48, 15.91), (31.78, 66.39, 19.12), (24.4, 63.45, 22.71), (17.89, 57.67, 26.67), (13.26, 49.46, 30.96), (11.34, 39.53, 35.56), (12.66, 28.88, 40.43), (17.36, 18.63, 45.54), (25.23, 9.915, 50.85), (35.66, 3.72, 56.33), (47.73, 0.7917, 61.92), (60.33, 1.53, 67.6), (72.15, 6.142, 67.6), (81.92, 14.13, 61.92), (88.81, 24.46, 56.33), (92.29, 36.08, 50.85), (92.17, 47.83, 45.54), (88.7, 58.55, 40.43), (82.45, 67.28, 35.56), (74.32, 73.28, 30.96), (65.35, 76.19, 26.67), (56.65, 76.03, 22.71), (49.23, 73.2, 19.12), (43.88, 68.4, 15.91), (36.93, 70.17, 19.12), (29.04, 69.24, 22.71), (21.26, 65.35, 26.67), (14.66, 58.61, 30.96), (10.24, 49.52, 35.56), (8.75, 38.89, 40.43), (10.65, 27.78, 45.54), (15.99, 17.32, 50.85), (24.46, 8.634, 56.33), (35.36, 2.682, 61.92), (47.72, 0.1346, 67.6), (60.36, 1.399, 75.31), (72.21, 6.024, 75.31), (82.37, 13.66, 67.6), (89.74, 23.9, 61.92), (93.73, 35.66, 56.33), (94.08, 47.79, 50.85), (90.93, 59.1, 45.54), (84.79, 68.56, 40.43), (76.5, 75.37, 35.56), (67.09, 79.07, 30.96), (57.67, 79.56, 26.67), (49.31, 77.15, 22.71), (42.88, 72.49, 19.12), (35.02, 73.64, 22.71), (26.5, 71.89, 26.67), (18.38, 67.09, 30.96), (11.76, 59.45, 35.56), (7.568, 49.57, 40.43), (6.521, 38.35, 45.54), (8.977, 26.86, 50.85), (14.91, 16.28, 56.33), (23.9, 7.709, 61.92), (35.18, 2.05, 67.6), (47.72, 3.553e-15, 75.31), (71.83, 6.716, 82.98), (60.17, 2.167, 82.98), (82.46, 13.56, 75.31), (90.3, 23.56, 67.6), (94.77, 35.36, 61.92), (95.57, 47.75, 56.33), (92.77, 59.56, 50.85), (86.8, 69.67, 45.54), (78.43, 77.22, 40.43), (68.66, 81.66, 35.56), (58.61, 82.79, 30.96), (49.39, 80.82, 26.67), (41.93, 76.34, 22.71), (33.25, 76.85, 26.67), (24.17, 74.32, 30.96), (15.79, 68.66, 35.56), (9.19, 60.2, 40.43), (5.273, 49.62, 45.54), (4.673, 37.89, 50.85), (7.665, 26.14, 56.33), (14.13, 15.53, 61.92), (23.56, 7.147, 67.6), (35.14, 1.921, 75.31), (47.73, 0.7898, 82.98), (59.77, 3.817, 90.45), (71.01, 8.206, 90.45), (81.92, 14.13, 82.98), (90.42, 23.49, 75.31), (95.4, 35.18, 67.6), (96.66, 47.73, 61.92), (94.23, 59.91, 56.33), (88.47, 70.59, 50.85), (80.08, 78.81, 45.54), (70.04, 83.94, 40.43), (59.45, 85.69, 35.56), (49.46, 84.18, 30.96), (41.06, 79.9, 26.67), (31.63, 79.8, 30.96), (22.07, 76.5, 35.56), (13.51, 70.04, 40.43), (6.986, 60.84, 45.54), (3.37, 49.66, 50.85), (3.218, 37.53, 56.33), (6.718, 25.62, 61.92), (13.66, 15.08, 67.6), (23.49, 7.032, 75.31), (35.36, 2.68, 82.98), (47.77, 2.49, 90.45), (69.77, 10.47, 97.59), (59.15, 6.322, 97.59), (80.74, 15.36, 90.45), (89.74, 23.9, 82.98), (95.53, 35.14, 75.31), (97.31, 47.72, 67.6), (95.28, 60.17, 61.92), (89.78, 71.31, 56.33), (81.46, 80.13, 50.85), (71.23, 85.9, 45.54), (60.2, 88.26, 40.43), (49.52, 87.21, 35.56), (40.25, 83.16, 30.96), (30.17, 82.45, 35.56), (20.22, 78.43, 40.43), (11.54, 71.23, 45.54), (5.158, 61.37, 50.85), (1.873, 49.69, 56.33), (2.168, 37.28, 61.92), (6.142, 25.3, 67.6), (13.56, 14.98, 75.31), (23.9, 7.707, 82.98), (35.83, 4.312, 90.45), (47.82, 5.068, 97.59), (68.13, 13.45, 104.3), (58.34, 9.634, 104.3), (78.95, 17.22, 97.59), (88.29, 24.78, 90.45), (94.77, 35.36, 82.98), (97.45, 47.72, 75.31), (95.92, 60.33, 67.6), (90.73, 71.83, 61.92), (82.54, 81.17, 56.33), (72.21, 87.53, 50.85), (60.84, 90.46, 45.54), (49.57, 89.88, 40.43), (39.53, 86.1, 35.56), (28.88, 84.79, 40.43), (18.63, 80.08, 45.54), (9.915, 72.21, 50.85), (3.72, 61.79, 56.33), (0.7917, 49.72, 61.92), (1.53, 37.12, 67.6), (6.024, 25.23, 75.31), (14.13, 15.53, 82.98), (24.78, 9.162, 90.45), (36.55, 6.789, 97.59), (47.89, 8.478, 104.3), (57.34, 13.69, 110.4), (66.11, 17.12, 110.4), (76.59, 19.68, 104.3), (86.08, 26.11, 97.59), (93.14, 35.83, 90.45), (96.66, 47.73, 82.98), (96.05, 60.36, 75.31), (91.31, 72.15, 67.6), (83.32, 81.92, 61.92), (72.99, 88.81, 56.33), (61.37, 92.29, 50.85), (49.62, 92.17, 45.54), (38.89, 88.7, 40.43), (27.78, 86.8, 45.54), (17.32, 81.46, 50.85), (8.634, 72.99, 56.33), (2.682, 62.09, 61.92), (0.1346, 49.73, 67.6), (1.399, 37.09, 75.31), (6.716, 25.62, 82.98), (15.36, 16.71, 90.45), (26.11, 11.37, 97.59), (37.5, 10.07, 104.3), (47.98, 12.66, 110.4), (56.17, 18.43, 115.8), (63.76, 21.39, 115.8), (73.7, 22.69, 110.4), (83.16, 27.88, 104.3), (90.66, 36.55, 97.59), (94.96, 47.77, 90.45), (95.28, 60.17, 82.98), (91.42, 72.21, 75.31), (83.79, 82.37, 67.6), (73.55, 89.74, 61.92), (61.79, 93.73, 56.33), (49.66, 94.08, 50.85), (38.35, 90.93, 45.54), (26.86, 88.47, 50.85), (16.28, 82.54, 56.33), (7.709, 73.55, 61.92), (2.05, 62.27, 67.6), (0.0, 49.73, 75.31), (2.167, 37.28, 82.98), (8.206, 26.43, 90.45), (17.22, 18.49, 97.59), (27.88, 14.29, 104.3), (38.67, 14.08, 110.4), (48.08, 17.53, 115.8), (61.12, 26.19, 120.4), (54.87, 23.74, 120.4), (70.32, 26.21, 115.8), (79.58, 30.04, 110.4), (87.38, 37.5, 104.3), (92.38, 47.82, 97.59), (93.63, 59.77, 90.45), (90.73, 71.83, 82.98), (83.89, 82.46, 75.31), (73.89, 90.3, 67.6), (62.09, 94.77, 61.92), (49.69, 95.57, 56.33), (37.89, 92.77, 50.85), (26.14, 89.78, 56.33), (15.53, 83.32, 61.92), (7.147, 73.89, 67.6), (1.921, 62.31, 75.31), (0.7898, 49.72, 82.98), (3.817, 37.68, 90.45), (10.47, 27.68, 97.59), (19.68, 20.85, 104.3), (30.04, 17.86, 110.4), (40.03, 18.76, 115.8), (48.19, 23.01, 120.4), (58.24, 31.43, 124.2), (53.44, 29.55, 124.2), (66.53, 30.16, 120.4), (75.42, 32.57, 115.8), (83.37, 38.67, 110.4), (88.97, 47.89, 104.3), (91.13, 59.15, 97.59), (89.24, 71.01, 90.45), (83.32, 81.92, 82.98), (73.96, 90.42, 75.31), (62.27, 95.4, 67.6), (49.72, 96.66, 61.92), (37.53, 94.23, 56.33), (25.62, 90.73, 61.92), (15.08, 83.79, 67.6), (7.032, 73.96, 75.31), (2.68, 62.09, 82.98), (2.49, 49.68, 90.45), (6.322, 38.3, 97.59), (13.45, 29.32, 104.3), (22.69, 23.75, 110.4), (32.57, 22.03, 115.8), (41.55, 24.02, 120.4), (48.32, 28.98, 124.2), (55.17, 37.01, 127.0), (51.92, 35.74, 127.0), (62.39, 34.48, 124.2), (70.73, 35.4, 120.4), (78.69, 40.03, 115.8), (84.79, 47.98, 110.4), (87.81, 58.34, 104.3), (86.98, 69.77, 97.59), (82.09, 80.74, 90.45), (73.55, 89.74, 82.98), (62.31, 95.53, 75.31), (49.73, 97.31, 67.6), (37.28, 95.28, 61.92), (25.3, 91.31, 67.6), (14.98, 83.89, 75.31), (7.707, 73.55, 82.98), (4.312, 61.61, 90.45), (5.068, 49.63, 97.59), (9.634, 39.11, 104.3), (17.12, 31.34, 110.4), (26.21, 27.12, 115.8), (35.4, 26.72, 120.4), (43.22, 29.76, 124.2), (48.45, 35.36, 127.0), (50.33, 42.2, 128.8), (51.96, 42.84, 128.8), (57.98, 39.08, 127.0), (65.61, 38.5, 124.2), (73.43, 41.55, 120.4), (79.92, 48.08, 115.8), (83.75, 57.34, 110.4), (83.99, 68.13, 104.3), (80.23, 78.95, 97.59), (72.67, 88.29, 90.45), (62.09, 94.77, 82.98), (49.73, 97.45, 75.31), (37.12, 95.92, 67.6), (25.23, 91.42, 75.31), (15.53, 83.32, 82.98), (9.162, 72.67, 90.45), (6.789, 60.89, 97.59), (8.478, 49.56, 104.3), (13.69, 40.11, 110.4), (21.39, 33.69, 115.8), (30.16, 30.91, 120.4), (38.5, 31.83, 124.2), (45.0, 35.89, 127.0), (48.58, 42.01, 128.8), (48.72, 48.72, 129.6), (53.37, 43.88, 128.8), (60.16, 41.8, 127.0), (67.68, 43.22, 124.2), (74.44, 48.19, 120.4), (79.02, 56.17, 115.8), (80.33, 66.11, 110.4), (77.77, 76.59, 104.3), (71.33, 86.08, 97.59), (61.61, 93.14, 90.45), (49.72, 96.66, 82.98), (37.09, 96.05, 75.31), (25.62, 90.73, 82.98), (16.71, 82.09, 90.45), (11.37, 71.33, 97.59), (10.07, 59.94, 104.3), (12.66, 49.47, 110.4), (18.43, 41.27, 115.8), (26.19, 36.33, 120.4), (34.48, 35.05, 124.2), (41.8, 37.29, 127.0), (46.85, 42.27, 128.8), (54.47, 45.25, 128.8), (61.56, 45.0, 127.0), (68.46, 48.32, 124.2), (73.7, 54.87, 120.4), (76.06, 63.76, 115.8), (74.75, 73.7, 110.4), (69.57, 83.16, 104.3), (60.89, 90.66, 97.59), (49.68, 94.96, 90.45), (37.28, 95.28, 82.98), (26.43, 89.24, 90.45), (18.49, 80.23, 97.59), (14.29, 69.57, 104.3), (14.08, 58.78, 110.4), (17.53, 49.37, 115.8), (23.74, 42.58, 120.4), (31.43, 39.21, 124.2), (39.08, 39.47, 127.0), (45.25, 42.98, 128.8), (55.17, 46.85, 128.8), (62.09, 48.45, 127.0), (67.9, 53.44, 124.2), (71.26, 61.12, 120.4), (71.24, 70.32, 115.8), (67.4, 79.58, 110.4), (59.94, 87.38, 104.3), (49.63, 92.38, 97.59), (37.68, 93.63, 90.45), (27.68, 86.98, 97.59), (20.85, 77.77, 104.3), (17.86, 67.4, 110.4), (18.76, 57.42, 115.8), (23.01, 49.26, 120.4), (29.55, 44.01, 124.2), (37.01, 42.28, 127.0), (43.88, 44.07, 128.8), (55.44, 48.58, 128.8), (61.71, 51.92, 127.0), (66.02, 58.24, 124.2), (67.29, 66.53, 120.4), (64.88, 75.42, 115.8), (58.78, 83.37, 110.4), (49.56, 88.97, 104.3), (38.3, 91.13, 97.59), (29.32, 83.99, 104.3), (23.75, 74.75, 110.4), (22.03, 64.88, 115.8), (24.02, 55.89, 120.4), (28.98, 49.13, 124.2), (35.74, 45.53, 127.0), (42.84, 45.49, 128.8), (55.25, 50.33, 128.8), (60.44, 55.17, 127.0), (62.97, 62.39, 124.2), (62.04, 70.73, 120.4), (57.42, 78.69, 115.8), (49.47, 84.79, 110.4), (39.11, 87.81, 104.3), (31.34, 80.33, 110.4), (27.12, 71.24, 115.8), (26.72, 62.04, 120.4), (29.76, 54.23, 124.2), (35.36, 49.0, 127.0), (42.2, 47.12, 128.8), (54.61, 51.96, 128.8), (58.37, 57.98, 127.0), (58.95, 65.61, 124.2), (55.89, 73.43, 120.4), (49.37, 79.92, 115.8), (40.11, 83.75, 110.4), (33.69, 76.06, 115.8), (30.91, 67.29, 120.4), (31.83, 58.95, 124.2), (35.89, 52.45, 127.0), (42.01, 48.86, 128.8), (53.57, 53.37, 128.8), (55.65, 60.16, 127.0), (54.23, 67.68, 124.2), (49.26, 74.44, 120.4), (41.27, 79.02, 115.8), (36.33, 71.26, 120.4), (35.05, 62.97, 124.2), (37.29, 55.65, 127.0), (42.27, 50.6, 128.8), (52.2, 54.47, 128.8), (52.45, 61.56, 127.0), (49.13, 68.46, 124.2), (42.58, 73.7, 120.4), (39.21, 66.02, 124.2), (39.47, 58.37, 127.0), (42.98, 52.2, 128.8), (50.6, 55.17, 128.8), (49.0, 62.09, 127.0), (44.01, 67.9, 124.2), (42.28, 60.44, 127.0), (44.07, 53.57, 128.8), (48.86, 55.44, 128.8), (45.53, 61.71, 127.0), (45.49, 54.61, 128.8), (47.12, 55.25, 128.8)], [], [(211, 174, 139, 175), (113, 85, 84, 112), (133, 102, 76, 103), (135, 103, 104, 134), (104, 77, 105, 136), (145, 144, 113, 112), (102, 75, 54, 76), (247, 209, 248, 288), (321, 281, 242, 282), (25, 13, 26, 42), (170, 135, 134, 169), (63, 43, 24, 40), (149, 117, 87, 115), (178, 179, 144, 145), (180, 145, 112, 146), (144, 181, 147, 113), (132, 101, 75, 102), (105, 78, 106, 137), (202, 166, 132, 167), (281, 241, 204, 242), (178, 216, 254, 215), (206, 170, 169, 205), (169, 134, 171, 207), (293, 331, 295, 255), (360, 397, 367, 331), (215, 214, 179, 178), (216, 178, 145, 180), (223, 187, 151, 185), (341, 305, 265, 303), (181, 219, 183, 147), (166, 131, 101, 132), (285, 245, 286, 324), (505, 531, 504, 476), (182, 148, 184, 220), (62, 42, 64, 88), (242, 204, 170, 206), (60, 40, 41, 61), (179, 217, 181, 144), (257, 297, 259, 219), (151, 119, 89, 117), (209, 173, 210, 248), (9, 8, 0, 3), (204, 168, 135, 170), (214, 255, 217, 179), (26, 14, 28, 44), (79, 55, 36, 56), (101, 131, 100, 74), (138, 106, 79, 107), (489, 518, 488, 457), (261, 223, 185, 221), (262, 222, 186, 224), (446, 477, 505, 476), (280, 240, 203, 241), (294, 254, 216, 256), (282, 242, 206, 244), (244, 243, 284, 283), (243, 205, 245, 285), (56, 80, 107, 79), (119, 91, 65, 89), (187, 153, 119, 151), (301, 263, 223, 261), (3, 0, 1, 2), (292, 253, 215, 254), (252, 293, 255, 214), (241, 203, 168, 204), (56, 36, 21, 37), (74, 100, 73, 51), (185, 151, 117, 149), (478, 508, 534, 506), (174, 138, 107, 139), (629, 655, 628, 602), (53, 77, 76, 54), (278, 317, 277, 238), (312, 349, 310, 271), (385, 421, 453, 419), (240, 202, 167, 203), (203, 167, 133, 168), (61, 41, 62, 86), (283, 284, 252, 253), (361, 398, 432, 397), (45, 29, 15, 27), (91, 67, 45, 65), (287, 247, 288, 326), (403, 437, 405, 369), (303, 265, 225, 263), (12, 5, 4, 13), (13, 4, 14, 26), (284, 323, 293, 252), (789, 766, 790, 813), (171, 136, 172, 208), (332, 294, 256, 296), (183, 149, 115, 147), (415, 447, 414, 380), (69, 58, 39, 47), (430, 394, 357, 395), (288, 248, 289, 327), (232, 272, 309, 270), (433, 466, 496, 465), (195, 233, 232, 196), (318, 355, 317, 278), (436, 402, 368, 404), (320, 357, 319, 280), (358, 320, 281, 321), (146, 114, 148, 182), (322, 283, 253, 292), (253, 252, 214, 215), (115, 87, 60, 85), (285, 324, 360, 323), (324, 286, 325, 361), (121, 93, 67, 91), (369, 405, 371, 335), (437, 469, 439, 405), (328, 290, 329, 365), (155, 123, 93, 121), (282, 244, 283, 322), (15, 11, 2, 5), (218, 180, 146, 182), (65, 45, 27, 43), (320, 280, 241, 281), (209, 247, 208, 172), (319, 279, 240, 280), (333, 369, 335, 297), (99, 130, 164, 129), (175, 139, 108, 140), (309, 345, 308, 270), (337, 373, 339, 301), (502, 473, 443, 474), (375, 341, 303, 339), (620, 647, 673, 646), (304, 264, 226, 266), (548, 520, 491, 521), (336, 370, 334, 298), (260, 298, 258, 220), (51, 73, 50, 32), (7, 17, 16, 6), (8, 18, 7, 0), (103, 76, 77, 104), (21, 9, 3, 10), (323, 360, 331, 293), (221, 185, 149, 183), (10, 3, 2, 11), (362, 326, 363, 399), (0, 7, 6, 1), (439, 469, 499, 471), (5, 2, 1, 4), (112, 84, 114, 146), (259, 299, 261, 221), (321, 282, 322, 359), (29, 23, 11, 15), (1463, 1487, 1510, 1486), (38, 22, 23, 39), (631, 656, 630, 605), (367, 403, 369, 333), (370, 404, 368, 334), (244, 206, 205, 243), (129, 164, 199, 163), (140, 176, 212, 175), (270, 308, 269, 231), (434, 400, 435, 467), (161, 196, 231, 194), (377, 411, 376, 342), (342, 304, 266, 306), (440, 470, 438, 406), (372, 406, 370, 336), (660, 634, 609, 635), (681, 654, 628, 655), (396, 359, 330, 366), (18, 32, 17, 7), (34, 52, 33, 19), (24, 12, 13, 25), (78, 53, 35, 55), (136, 105, 137, 172), (245, 207, 246, 286), (243, 285, 323, 284), (123, 95, 69, 93), (399, 363, 400, 434), (441, 407, 439, 471), (20, 19, 8, 9), (111, 82, 83, 110), (43, 27, 12, 24), (167, 132, 102, 133), (37, 21, 10, 22), (358, 321, 359, 396), (47, 39, 23, 29), (366, 402, 431, 396), (59, 38, 39, 58), (350, 387, 349, 312), (109, 81, 59, 82), (640, 666, 691, 665), (363, 327, 364, 400), (528, 501, 473, 502), (795, 819, 794, 770), (231, 269, 230, 194), (353, 390, 352, 315), (390, 426, 459, 425), (343, 377, 342, 306), (527, 500, 472, 501), (429, 463, 494, 462), (602, 575, 549, 576), (431, 464, 430, 395), (222, 184, 150, 186), (32, 50, 31, 17), (974, 950, 927, 951), (54, 75, 52, 34), (53, 54, 34, 35), (55, 35, 20, 36), (255, 295, 257, 217), (331, 367, 333, 295), (397, 432, 403, 367), (187, 223, 263, 225), (157, 125, 95, 123), (229, 193, 157, 191), (35, 34, 19, 20), (41, 25, 42, 62), (36, 20, 9, 21), (42, 26, 44, 64), (708, 684, 710, 733), (17, 31, 30, 16), (67, 47, 29, 45), (396, 431, 395, 358), (77, 53, 78, 105), (436, 464, 431, 402), (82, 59, 58, 83), (553, 579, 604, 578), (249, 211, 250, 290), (393, 428, 392, 355), (213, 176, 141, 177), (442, 472, 440, 408), (276, 316, 353, 315), (97, 126, 158, 124), (756, 780, 755, 731), (426, 460, 491, 459), (268, 307, 343, 306), (275, 314, 274, 235), (640, 665, 639, 614), (425, 458, 424, 389), (458, 490, 519, 489), (50, 72, 48, 31), (88, 64, 90, 118), (52, 74, 51, 33), (250, 211, 175, 212), (326, 288, 327, 363), (27, 15, 5, 12), (217, 257, 219, 181), (295, 333, 297, 257), (38, 59, 81, 57), (398, 433, 465, 432), (83, 95, 125, 110), (193, 159, 125, 157), (85, 60, 61, 84), (103, 135, 168, 133), (134, 104, 136, 171), (33, 51, 32, 18), (57, 37, 22, 38), (64, 44, 66, 90), (286, 246, 287, 325), (581, 555, 530, 556), (361, 325, 362, 398), (165, 201, 238, 200), (95, 83, 58, 69), (445, 475, 444, 412), (465, 496, 469, 437), (612, 637, 611, 586), (177, 141, 111, 142), (461, 427, 392, 428), (501, 472, 442, 473), (374, 338, 302, 340), (394, 429, 393, 356), (445, 476, 504, 475), (128, 96, 70, 98), (528, 553, 527, 501), (493, 522, 492, 461), (462, 493, 461, 428), (390, 425, 389, 352), (425, 459, 490, 458), (70, 48, 72, 98), (574, 600, 573, 547), (296, 256, 218, 258), (256, 216, 180, 218), (4, 1, 6, 14), (147, 115, 85, 113), (106, 78, 55, 79), (219, 259, 221, 183), (207, 171, 208, 246), (225, 189, 153, 187), (19, 33, 18, 8), (466, 497, 525, 496), (84, 61, 86, 114), (139, 107, 80, 108), (86, 62, 88, 116), (117, 89, 63, 87), (44, 28, 46, 66), (22, 10, 11, 23), (92, 120, 90, 66), (205, 169, 207, 245), (130, 165, 200, 164), (398, 362, 399, 433), (755, 730, 704, 731), (1514, 1539, 1562, 1538), (498, 524, 495, 468), (496, 525, 499, 469), (577, 550, 523, 551), (234, 195, 160, 197), (827, 851, 826, 802), (529, 502, 474, 503), (698, 725, 749, 724), (489, 519, 546, 518), (490, 520, 547, 519), (711, 685, 660, 686), (492, 522, 549, 521), (236, 276, 315, 275), (194, 158, 126, 161), (96, 127, 126, 97), (459, 491, 520, 490), (72, 99, 129, 98), (423, 456, 422, 387), (258, 218, 182, 220), (305, 267, 227, 265), (89, 65, 43, 63), (324, 361, 397, 360), (297, 335, 299, 259), (140, 108, 81, 109), (82, 111, 141, 109), (159, 143, 110, 125), (114, 86, 116, 148), (246, 208, 247, 287), (116, 88, 118, 150), (80, 56, 37, 57), (118, 90, 120, 152), (108, 80, 57, 81), (388, 423, 387, 350), (1632, 1616, 1599, 1617), (94, 124, 156, 122), (433, 399, 434, 466), (444, 474, 443, 411), (290, 250, 291, 329), (354, 391, 353, 316), (391, 427, 460, 426), (274, 313, 273, 234), (549, 575, 548, 521), (555, 529, 503, 530), (298, 334, 296, 258), (385, 383, 382), (571, 546, 573, 598), (347, 384, 385), (279, 239, 202, 240), (574, 547, 520, 548), (554, 528, 502, 529), (199, 237, 276, 236), (160, 195, 196, 161), (498, 526, 551, 524), (162, 127, 96, 128), (98, 129, 163, 128), (92, 122, 154, 120), (46, 68, 92, 66), (28, 16, 30, 46), (137, 106, 138, 173), (153, 121, 91, 119), (335, 371, 337, 299), (405, 439, 407, 371), (400, 364, 401, 435), (148, 116, 150, 184), (172, 137, 173, 209), (150, 118, 152, 186), (87, 63, 40, 60), (379, 414, 446, 413), (189, 155, 121, 153), (350, 313, 351, 388), (191, 157, 123, 155), (1385, 1361, 1338, 1362), (291, 250, 212, 251), (1504, 1480, 1457, 1481), (577, 551, 526, 552), (438, 470, 498, 468), (579, 553, 528, 554), (601, 574, 548, 575), (358, 395, 357, 320), (416, 381, 348), (632, 658, 631, 633), (348, 382, 383), (709, 732, 706, 682), (421, 385, 384), (626, 625, 627, 652), (347, 386, 420), (606, 631, 605, 580), (380, 414, 379, 345), (475, 503, 474, 444), (408, 440, 406, 372), (376, 340, 304, 342), (470, 500, 526, 498), (462, 428, 393, 429), (122, 156, 190, 154), (300, 336, 298, 260), (531, 556, 530, 504), (173, 138, 174, 210), (40, 24, 25, 41), (227, 191, 155, 189), (267, 229, 191, 227), (31, 48, 49, 30), (93, 69, 47, 67), (224, 186, 152, 188), (432, 465, 437, 403), (344, 379, 413, 378), (176, 140, 109, 141), (156, 192, 228, 190), (251, 212, 176, 213), (473, 442, 410, 443), (551, 523, 494, 524), (552, 578, 603, 577), (1291, 1267, 1244, 1268), (605, 579, 554, 580), (73, 100, 130, 99), (449, 415, 381), (416, 417, 448), (505, 533, 558, 557), (706, 732, 705, 680), (585, 610, 584, 559), (506, 534, 559, 532), (454, 421, 420), (422, 455, 454), (600, 574, 601, 627), (346, 380, 345, 309), (338, 372, 336, 300), (196, 232, 270, 231), (500, 527, 552, 526), (472, 500, 470, 440), (314, 351, 313, 274), (164, 200, 237, 199), (71, 94, 68, 49), (210, 174, 211, 249), (327, 289, 328, 364), (407, 441, 409, 373), (271, 310, 311, 272), (248, 210, 249, 289), (264, 224, 188, 226), (265, 227, 189, 225), (228, 266, 226, 190), (466, 434, 467, 497), (538, 539, 565, 564), (523, 550, 522, 493), (317, 354, 316, 277), (604, 629, 603, 578), (605, 630, 604, 579), (368, 332, 296, 334), (479, 447, 415), (348, 383, 417, 416), (415, 449, 448), (516, 543, 515, 486), (570, 596, 569, 543), (762, 738, 715, 739), (560, 585, 559, 534), (740, 717, 741, 764), (748, 772, 747, 723), (922, 897, 873, 898), (628, 654, 627, 601), (504, 530, 503, 475), (233, 271, 272, 232), (578, 552, 527, 553), (235, 274, 234, 197), (198, 236, 275, 235), (550, 576, 549, 522), (629, 602, 576, 603), (339, 303, 263, 301), (373, 409, 375, 339), (302, 262, 224, 264), (289, 249, 290, 328), (355, 392, 354, 317), (364, 328, 365, 401), (162, 198, 235, 197), (228, 268, 306, 266), (374, 408, 372, 338), (338, 300, 262, 302), (239, 278, 238, 201), (131, 166, 201, 165), (507, 477, 447), (477, 507, 532, 533), (478, 506, 479), (486, 515, 485, 454), (643, 642, 617, 616), (636, 661, 635, 610), (565, 591, 590, 564), (739, 715, 690, 716), (535, 560, 534, 508), (692, 718, 741, 717), (583, 608, 607, 582), (582, 607, 581, 556), (311, 348, 381, 346), (630, 655, 629, 604), (438, 468, 436, 404), (128, 163, 198, 162), (688, 713, 687, 662), (593, 620, 646, 619), (589, 615, 640, 614), (75, 101, 74, 52), (412, 444, 411, 377), (142, 111, 110, 143), (160, 127, 162, 197), (461, 492, 460, 427), (269, 308, 344, 307), (468, 495, 464, 436), (311, 346, 309, 272), (347, 348, 311, 310), (533, 505, 477), (608, 633, 606, 607), (507, 506, 532), (421, 454, 485, 453), (68, 94, 122, 92), (686, 660, 635, 661), (590, 615, 589, 564), (663, 688, 662, 637), (830, 853, 829, 806), (677, 703, 676, 650), (671, 698, 724, 697), (680, 705, 678, 653), (810, 787, 811, 834), (872, 847, 823, 848), (546, 519, 547, 573), (154, 188, 152, 120), (313, 350, 312, 273), (163, 199, 236, 198), (494, 523, 493, 462), (410, 374, 340, 376), (127, 160, 161, 126), (392, 427, 391, 354), (492, 521, 491, 460), (345, 379, 344, 308), (809, 832, 808, 785), (30, 49, 68, 46), (557, 531, 505), (599, 598, 600, 625), (533, 532, 558), (597, 571, 599, 624), (515, 542, 514, 485), (226, 188, 154, 190), (340, 302, 264, 304), (803, 779, 804, 828), (714, 688, 663, 689), (638, 663, 637, 612), (592, 619, 645, 618), (704, 730, 703, 677), (642, 667, 641, 617), (833, 809, 786, 810), (669, 695, 694, 668), (456, 488, 517, 487), (402, 366, 332, 368), (413, 446, 476, 445), (623, 650, 676, 649), (622, 648, 621, 595), (411, 443, 410, 376), (353, 391, 426, 390), (378, 412, 377, 343), (273, 312, 271, 233), (319, 356, 318, 279), (457, 488, 456, 423), (517, 488, 518, 545), (972, 947, 923, 948), (419, 418, 383, 385), (597, 624, 650, 623), (807, 831, 854, 830), (619, 646, 672, 645), (230, 268, 228, 192), (737, 713, 688, 714), (738, 714, 689, 715), (728, 752, 727, 701), (538, 564, 589, 563), (562, 587, 561, 536), (672, 699, 725, 698), (756, 731, 705, 732), (559, 584, 558, 532), (598, 599, 571), (386, 422, 454, 420), (571, 572, 546), (349, 387, 422, 386), (580, 554, 529, 555), (389, 424, 388, 351), (495, 524, 494, 463), (307, 344, 378, 343), (412, 378, 413, 445), (1280, 1304, 1279, 1255), (1416, 1440, 1463, 1439), (1285, 1261, 1238, 1262), (748, 773, 797, 772), (418, 450, 417, 383), (641, 667, 692, 666), (734, 757, 733, 710), (541, 567, 540, 513), (803, 827, 802, 778), (621, 647, 620, 594), (237, 277, 316, 276), (464, 495, 463, 430), (752, 776, 751, 727), (777, 752, 728, 753), (587, 562, 588, 613), (510, 537, 562, 536), (482, 510, 481, 451), (419, 452, 451, 418), (925, 901, 878, 902), (625, 626, 599), (1576, 1595, 1575, 1553), (598, 573, 600), (606, 580, 555, 581), (424, 457, 423, 388), (463, 429, 394, 430), (542, 568, 541, 514), (278, 239, 279, 318), (73, 99, 72, 50), (606, 581, 607), (653, 652, 654, 679), (608, 632, 633), (584, 609, 583, 558), (678, 704, 677, 651), (596, 623, 649, 622), (715, 689, 664, 690), (194, 230, 192, 158), (594, 620, 593, 567), (646, 673, 699, 672), (876, 900, 875, 851), (786, 762, 739, 763), (586, 611, 585, 560), (665, 690, 664, 639), (588, 614, 639, 613), (537, 563, 588, 562), (780, 804, 779, 755), (733, 757, 780, 756), (763, 739, 716, 740), (659, 684, 658, 632), (652, 653, 626), (682, 707, 681, 683), (625, 600, 627), (346, 381, 415, 380), (458, 489, 457, 424), (357, 394, 356, 319), (310, 349, 386, 347), (631, 606, 633), (658, 682, 656, 657), (658, 657, 631), (653, 678, 651, 626), (481, 509, 480, 450), (699, 726, 750, 725), (781, 804, 780, 757), (778, 802, 777, 753), (782, 758, 735, 759), (568, 594, 567, 541), (70, 96, 97, 71), (725, 750, 774, 749), (901, 925, 948, 924), (800, 824, 799, 775), (801, 825, 800, 776), (561, 587, 612, 586), (589, 614, 588, 563), (783, 806, 782, 759), (727, 751, 726, 700), (484, 513, 483, 452), (710, 684, 659, 685), (874, 898, 873, 849), (679, 680, 653), (381, 416, 448, 449), (652, 627, 654), (260, 220, 184, 222), (202, 239, 201, 166), (656, 631, 657), (706, 680, 654, 707), (682, 683, 656), (873, 848, 824, 849), (453, 484, 452, 419), (785, 808, 784, 761), (511, 537, 510, 482), (230, 269, 307, 268), (806, 829, 805, 782), (758, 734, 711, 735), (808, 831, 807, 784), (832, 855, 831, 808), (749, 774, 798, 773), (972, 948, 925, 949), (763, 740, 764, 787), (485, 514, 484, 453), (71, 97, 124, 94), (595, 621, 594, 568), (753, 728, 702, 729), (512, 539, 538, 511), (352, 389, 351, 314), (734, 710, 685, 711), (874, 849, 825, 850), (724, 749, 773, 748), (654, 681, 707), (1290, 1313, 1289, 1266), (680, 679, 654), (681, 656, 683), (447, 479, 506, 507), (682, 706, 707), (1403, 1379, 1404, 1428), (708, 709, 682), (825, 849, 824, 800), (509, 536, 561, 535), (779, 754, 730, 755), (538, 563, 537, 511), (805, 829, 852, 828), (565, 592, 618, 591), (611, 636, 610, 585), (480, 509, 535, 508), (417, 450, 480, 448), (822, 797, 773, 798), (921, 896, 872, 897), (787, 764, 788, 811), (624, 599, 626, 651), (300, 260, 222, 262), (875, 850, 826, 851), (761, 737, 714, 738), (805, 828, 804, 781), (758, 782, 805, 781), (777, 801, 776, 752), (826, 850, 825, 801), (543, 569, 542, 515), (544, 570, 543, 516), (799, 823, 798, 774), (733, 709, 708), (415, 448, 478, 479), (561, 586, 560, 535), (783, 760, 784, 807), (803, 778, 754, 779), (852, 827, 803, 828), (637, 662, 636, 611), (854, 877, 853, 830), (644, 671, 697, 670), (544, 571, 597, 570), (947, 922, 898, 923), (857, 834, 858, 881), (858, 835, 859, 882), (359, 322, 292, 330), (764, 741, 765, 788), (448, 480, 508, 478), (875, 899, 874, 850), (590, 617, 641, 615), (853, 876, 852, 829), (689, 663, 638, 664), (613, 638, 612, 587), (735, 711, 686, 712), (569, 595, 568, 542), (610, 635, 609, 584), (570, 597, 623, 596), (393, 355, 318, 356), (807, 830, 806, 783), (754, 778, 753, 729), (736, 712, 687, 713), (852, 876, 851, 827), (853, 877, 900, 876), (644, 670, 643, 616), (697, 723, 696, 670), (422, 456, 487, 455), (846, 821, 797, 822), (995, 971, 996, 1020), (1019, 995, 1020, 1044), (920, 895, 871, 896), (788, 765, 789, 812), (741, 718, 742, 765), (634, 608, 583, 609), (809, 785, 762, 786), (590, 591, 616, 617), (513, 540, 512, 483), (639, 664, 638, 613), (315, 352, 314, 275), (761, 784, 760, 737), (596, 622, 595, 569), (452, 483, 482, 451), (649, 676, 702, 675), (567, 593, 566, 540), (759, 735, 712, 736), (158, 192, 156, 124), (200, 238, 277, 237), (775, 799, 774, 750), (899, 923, 898, 874), (487, 517, 516, 486), (772, 796, 771, 747), (995, 970, 946, 971), (974, 998, 1021, 997), (1045, 1021, 998, 1022), (998, 974, 951, 975), (812, 789, 813, 836), (973, 949, 926, 950), (880, 856, 833, 857), (659, 632, 608, 634), (924, 900, 877, 901), (618, 644, 616, 591), (483, 512, 511, 482), (760, 783, 759, 736), (675, 702, 728, 701), (673, 700, 726, 699), (622, 649, 675, 648), (566, 592, 565, 539), (566, 593, 619, 592), (802, 826, 801, 777), (641, 666, 640, 615), (900, 924, 899, 875), (100, 131, 165, 130), (949, 925, 902, 926), (834, 811, 835, 858), (796, 820, 795, 771), (1019, 994, 970, 995), (929, 906, 930, 953), (1066, 1041, 1017, 1042), (883, 860, 884, 907), (836, 813, 837, 860), (720, 745, 744, 721), (742, 719, 743, 766), (557, 558, 583, 582), (643, 669, 668, 642), (878, 901, 877, 854), (665, 691, 716, 690), (273, 233, 195, 234), (737, 760, 736, 713), (648, 674, 647, 621), (648, 675, 701, 674), (566, 539, 512, 540), (729, 702, 676, 703), (406, 438, 404, 370), (709, 733, 756, 732), (923, 899, 924, 948), (544, 545, 572, 571), (896, 871, 847, 872), (766, 743, 767, 790), (790, 767, 791, 814), (1043, 1018, 994, 1019), (1017, 992, 968, 993), (908, 885, 909, 932), (907, 884, 908, 931), (918, 893, 869, 894), (813, 790, 814, 837), (14, 6, 16, 28), (719, 694, 721, 743), (723, 747, 722, 696), (670, 696, 669, 643), (855, 878, 854, 831), (645, 672, 698, 671), (712, 686, 661, 687), (647, 674, 700, 673), (701, 727, 700, 674), (734, 758, 781, 757), (618, 645, 671, 644), (685, 659, 634, 660), (693, 718, 692, 667), (693, 668, 694, 719), (871, 846, 822, 847), (997, 973, 950, 974), (882, 859, 883, 906), (999, 975, 952, 976), (893, 917, 892, 868), (977, 954, 978, 1001), (1090, 1065, 1041, 1066), (1016, 991, 967, 992), (884, 861, 885, 908), (837, 814, 838, 861), (952, 928, 905, 929), (743, 721, 744, 767), (996, 972, 949, 973), (696, 722, 695, 669), (902, 878, 855, 879), (666, 692, 717, 691), (481, 510, 536, 509), (662, 687, 661, 636), (577, 603, 576, 550), (776, 800, 775, 751), (716, 691, 717, 740), (748, 723, 697, 724), (718, 693, 719, 742), (996, 971, 947, 972), (895, 870, 846, 871), (770, 794, 768, 745), (819, 843, 818, 794), (992, 967, 943, 968), (1091, 1066, 1042, 1067), (1001, 978, 1002, 1025), (890, 914, 889, 865), (955, 932, 956, 979), (1041, 1016, 992, 1017), (838, 815, 839, 862), (976, 952, 929, 953), (905, 882, 906, 929), (1020, 996, 973, 997), (722, 746, 720, 695), (926, 902, 879, 903), (856, 879, 855, 832), (731, 704, 678, 705), (785, 761, 738, 762), (751, 775, 750, 726), (70, 71, 49, 48), (630, 656, 681, 655), (897, 872, 848, 873), (797, 821, 796, 772), (771, 795, 770, 746), (1044, 1020, 997, 1021), (968, 943, 919, 944), (861, 838, 862, 885), (1070, 1046, 1023, 1047), (1115, 1090, 1066, 1091), (979, 956, 980, 1003), (1049, 1026, 1050, 1073), (1064, 1039, 1015, 1040), (864, 887, 863, 840), (917, 941, 916, 892), (1000, 976, 953, 977), (1043, 1019, 1044, 1068), (745, 768, 769, 744), (330, 292, 254, 294), (903, 927, 950, 926), (903, 879, 856, 880), (833, 856, 832, 809), (418, 451, 481, 450), (602, 628, 601, 575), (848, 823, 799, 824), (833, 810, 834, 857), (765, 742, 766, 789), (821, 845, 820, 796), (767, 744, 769, 791), (943, 918, 894, 919), (1023, 999, 976, 1000), (1047, 1023, 1000, 1024), (1071, 1047, 1024, 1048), (965, 989, 964, 940), (1163, 1138, 1114, 1139), (1143, 1119, 1096, 1120), (964, 988, 963, 939), (1118, 1094, 1071, 1095), (866, 890, 865, 841), (862, 839, 863, 886), (953, 930, 954, 977), (768, 793, 792, 769), (859, 836, 860, 883), (835, 812, 836, 859), (927, 903, 880, 904), (531, 557, 582, 556), (668, 693, 667, 642), (810, 786, 763, 787), (545, 518, 546, 572), (971, 946, 922, 947), (870, 845, 821, 846), (814, 791, 815, 838), (1067, 1043, 1068, 1092), (793, 816, 817, 792), (842, 866, 841, 816), (891, 915, 890, 866), (1139, 1115, 1140, 1164), (1063, 1038, 1014, 1039), (1073, 1050, 1074, 1097), (1074, 1051, 1075, 1098), (1187, 1162, 1138, 1163), (1026, 1003, 1027, 1050), (933, 910, 934, 957), (990, 965, 941, 966), (867, 891, 866, 842), (1092, 1068, 1045, 1069), (844, 868, 843, 819), (975, 951, 928, 952), (951, 927, 904, 928), (904, 880, 857, 881), (516, 517, 545, 544), (847, 822, 798, 823), (811, 788, 812, 835), (945, 920, 896, 921), (994, 969, 945, 970), (1068, 1044, 1021, 1045), (815, 792, 817, 839), (840, 817, 816, 841), (1040, 1015, 991, 1016), (1165, 1141, 1118, 1142), (889, 913, 912, 888), (1004, 981, 1005, 1028), (1086, 1061, 1037, 1062), (1235, 1211, 1236, 1260), (1051, 1028, 1052, 1075), (1212, 1188, 1165, 1189), (957, 934, 958, 981), (1002, 979, 1003, 1026), (1115, 1091, 1116, 1140), (1116, 1092, 1069, 1093), (1069, 1045, 1022, 1046), (1022, 998, 975, 999), (820, 844, 819, 795), (928, 904, 881, 905), (946, 921, 897, 922), (695, 720, 721, 694), (746, 770, 745, 720), (969, 944, 920, 945), (1018, 993, 969, 994), (1067, 1042, 1018, 1043), (1284, 1260, 1237, 1261), (841, 865, 864, 840), (1141, 1117, 1094, 1118), (939, 963, 938, 914), (1112, 1087, 1063, 1088), (1144, 1120, 1097, 1121), (1122, 1145, 1121, 1098), (1053, 1030, 1054, 1077), (1237, 1213, 1190, 1214), (937, 960, 961, 936), (1005, 982, 1006, 1029), (934, 911, 935, 958), (887, 864, 888, 911), (978, 955, 979, 1002), (1093, 1069, 1046, 1070), (1046, 1022, 999, 1023), (993, 968, 944, 969), (845, 869, 844, 820), (881, 858, 882, 905), (970, 945, 921, 946), (944, 919, 895, 920), (861, 884, 860, 837), (967, 942, 918, 943), (931, 908, 932, 955), (886, 863, 887, 910), (865, 889, 888, 864), (914, 938, 913, 889), (1166, 1142, 1119, 1143), (1167, 1143, 1120, 1144), (1186, 1211, 1235, 1210), (1184, 1159, 1135, 1160), (1146, 1123, 1147, 1170), (1085, 1109, 1084, 1060), (1052, 1029, 1053, 1076), (1186, 1161, 1137, 1162), (958, 935, 959, 982), (911, 888, 912, 935), (910, 887, 911, 934), (1117, 1093, 1070, 1094), (839, 817, 840, 863), (930, 907, 931, 954), (869, 893, 868, 844), (845, 870, 894, 869), (919, 894, 870, 895), (793, 768, 794, 818), (843, 867, 842, 818), (885, 862, 886, 909), (941, 965, 940, 916), (1039, 1014, 990, 1015), (989, 1013, 988, 964), (1013, 1037, 1012, 988), (1190, 1166, 1143, 1167), (1036, 1060, 1035, 1011), (1192, 1168, 1145, 1169), (1169, 1146, 1170, 1193), (1240, 1216, 1193, 1217), (1208, 1183, 1159, 1184), (1261, 1237, 1214, 1238), (1210, 1185, 1161, 1186), (982, 959, 983, 1006), (1187, 1163, 1188, 1212), (1138, 1113, 1089, 1114), (1014, 989, 965, 990), (1094, 1070, 1047, 1071), (892, 916, 891, 867), (1042, 1017, 993, 1018), (791, 769, 792, 815), (906, 883, 907, 930), (818, 842, 816, 793), (1092, 1116, 1091, 1067), (916, 940, 915, 891), (1115, 1139, 1114, 1090), (1163, 1139, 1164, 1188), (913, 937, 936, 912), (1136, 1111, 1087, 1112), (1214, 1190, 1167, 1191), (1215, 1191, 1168, 1192), (1216, 1192, 1169, 1193), (1309, 1285, 1262, 1286), (1148, 1125, 1149, 1172), (1332, 1308, 1285, 1309), (1239, 1215, 1192, 1216), (1234, 1209, 1185, 1210), (1168, 1144, 1121, 1145), (1097, 1074, 1098, 1121), (1137, 1112, 1088, 1113), (1038, 1013, 989, 1014), (956, 933, 957, 980), (909, 886, 910, 933), (1024, 1000, 977, 1001), (942, 917, 893, 918), (868, 892, 867, 843), (991, 966, 942, 967), (932, 909, 933, 956), (940, 964, 939, 915), (1003, 980, 1004, 1027), (981, 958, 982, 1005), (1062, 1087, 1111, 1086), (1160, 1135, 1111, 1136), (1191, 1215, 1238, 1214), (1262, 1238, 1215, 1239), (1058, 1082, 1056, 1032), (1171, 1148, 1172, 1195), (1106, 1131, 1155, 1130), (1241, 1217, 1194, 1218), (1170, 1147, 1171, 1194), (1134, 1159, 1183, 1158), (1259, 1234, 1210, 1235), (986, 1010, 984, 960), (1236, 1212, 1189, 1213), (1189, 1165, 1142, 1166), (980, 957, 981, 1004), (1095, 1071, 1048, 1072), (1048, 1024, 1001, 1025), (966, 941, 917, 942), (954, 931, 955, 978), (1114, 1089, 1065, 1090), (1089, 1064, 1040, 1065), (1188, 1164, 1141, 1165), (1027, 1004, 1028, 1051), (1211, 1187, 1212, 1236), (960, 984, 985, 961), (1035, 1059, 1034, 1010), (1109, 1133, 1108, 1084), (1263, 1239, 1216, 1240), (1241, 1264, 1240, 1217), (1126, 1150, 1173, 1149), (1155, 1180, 1204, 1179), (414, 447, 477, 446), (1333, 1356, 1332, 1309), (1124, 1101, 1125, 1148), (1059, 1083, 1058, 1034), (1259, 1235, 1260, 1284), (1098, 1075, 1099, 1122), (1011, 1035, 1010, 986), (938, 962, 937, 913), (1119, 1095, 1072, 1096), (915, 939, 914, 890), (1140, 1116, 1093, 1117), (1015, 990, 966, 991), (1072, 1048, 1025, 1049), (1113, 1088, 1064, 1089), (1062, 1037, 1013, 1038), (1213, 1189, 1166, 1190), (1260, 1236, 1213, 1237), (1060, 1084, 1059, 1035), (1032, 1009, 1034, 1058), (1078, 1055, 1079, 1102), (1132, 1157, 1181, 1156), (1256, 1280, 1255, 1231), (1196, 1220, 1243, 1219), (677, 650, 624, 651), (1104, 1129, 1151, 1127), (1311, 1334, 1310, 1287), (1287, 1263, 1240, 1264), (366, 330, 294, 332), (747, 771, 746, 722), (1122, 1099, 1123, 1146), (1191, 1167, 1144, 1168), (987, 1011, 986, 962), (988, 1012, 987, 963), (1096, 1072, 1049, 1073), (1164, 1140, 1117, 1141), (1026, 1049, 1025, 1002), (1088, 1063, 1039, 1064), (1050, 1027, 1051, 1074), (1012, 1036, 1011, 987), (983, 961, 985, 1007), (1007, 985, 1008, 1031), (1308, 1284, 1261, 1285), (1307, 1283, 1308, 1332), (1107, 1131, 1106, 1082), (1288, 1311, 1287, 1264), (1379, 1354, 1330, 1355), (1337, 1313, 1290, 1314), (1203, 1178, 1154, 1179), (1330, 1354, 1329, 1305), (1181, 1206, 1230, 1205), (1331, 1306, 1282, 1307), (1307, 1282, 1258, 1283), (1031, 1008, 1033, 1055), (1076, 1053, 1077, 1100), (1006, 983, 1007, 1030), (959, 936, 961, 983), (1120, 1096, 1073, 1097), (1142, 1118, 1095, 1119), (963, 987, 962, 938), (1162, 1137, 1113, 1138), (1161, 1136, 1112, 1137), (1029, 1006, 1030, 1053), (1099, 1076, 1100, 1123), (1009, 1032, 1033, 1008), (1032, 1056, 1057, 1033), (1157, 1182, 1206, 1181), (1231, 1255, 1230, 1206), (1266, 1242, 1219, 1243), (1405, 1429, 1452, 1428), (1338, 1314, 1291, 1315), (1203, 1228, 1252, 1227), (1174, 1151, 1175, 1198), (1279, 1303, 1278, 1254), (1174, 1198, 1221, 1197), (1197, 1220, 1196, 1173), (1355, 1330, 1306, 1331), (1332, 1356, 1331, 1307), (1083, 1107, 1082, 1058), (1054, 1031, 1055, 1078), (1030, 1007, 1031, 1054), (371, 407, 373, 337), (1037, 1061, 1036, 1012), (935, 912, 936, 959), (1087, 1062, 1038, 1063), (962, 986, 960, 937), (1185, 1160, 1136, 1161), (1145, 1122, 1146, 1169), (1283, 1258, 1234, 1259), (1055, 1033, 1057, 1079), (1080, 1081, 1057, 1056), (1310, 1334, 1357, 1333), (1130, 1155, 1179, 1154), (1359, 1382, 1358, 1335), (1304, 1328, 1303, 1279), (1337, 1360, 1336, 1313), (1202, 1227, 1251, 1226), (1351, 1375, 1350, 1326), (1384, 1407, 1383, 1360), (1245, 1268, 1244, 1221), (1197, 1221, 1244, 1220), (348, 347, 385, 382), (1150, 1174, 1197, 1173), (1356, 1380, 1355, 1331), (1257, 1232, 1208, 1233), (1182, 1157, 1133, 1158), (1258, 1233, 1209, 1234), (1008, 985, 984, 1009), (1061, 1085, 1060, 1036), (1029, 1052, 1028, 1005), (1211, 1186, 1162, 1187), (1076, 1099, 1075, 1052), (1010, 1034, 1009, 984), (1077, 1054, 1078, 1101), (1193, 1170, 1194, 1217), (1081, 1103, 1079, 1057), (1357, 1380, 1356, 1333), (1289, 1265, 1242, 1266), (1228, 1203, 1179, 1204), (1128, 1153, 1152, 1129), (1303, 1327, 1302, 1278), (1401, 1376, 1352, 1377), (1408, 1431, 1407, 1384), (1386, 1362, 1339, 1363), (1301, 1326, 1350, 1325), (1361, 1337, 1314, 1338), (1221, 1198, 1222, 1245), (1129, 1152, 1175, 1151), (1267, 1243, 1220, 1244), (1380, 1404, 1379, 1355), (1242, 1218, 1195, 1219), (1082, 1106, 1080, 1056), (1101, 1078, 1102, 1125), (1084, 1108, 1083, 1059), (1134, 1109, 1085, 1110), (1110, 1085, 1061, 1086), (1135, 1110, 1086, 1111), (1578, 1598, 1615, 1597), (1233, 1208, 1184, 1209), (1286, 1262, 1239, 1263), (1218, 1194, 1171, 1195), (1306, 1330, 1305, 1281), (1312, 1335, 1311, 1288), (1336, 1359, 1335, 1312), (1393, 1416, 1439, 1415), (1383, 1406, 1382, 1359), (1402, 1426, 1401, 1377), (1276, 1301, 1325, 1300), (1450, 1474, 1449, 1425), (1399, 1423, 1398, 1374), (1400, 1424, 1399, 1375), (1223, 1247, 1270, 1246), (1222, 1246, 1269, 1245), (1403, 1427, 1402, 1378), (1105, 1128, 1129, 1104), (1106, 1130, 1105, 1080), (1079, 1103, 1126, 1102), (1108, 1132, 1107, 1083), (1101, 1124, 1100, 1077), (1209, 1184, 1160, 1185), (1159, 1134, 1110, 1135), (1123, 1100, 1124, 1147), (1282, 1257, 1233, 1258), (1125, 1102, 1126, 1149), (1103, 1127, 1150, 1126), (1205, 1230, 1254, 1229), (1290, 1266, 1243, 1267), (1175, 1199, 1222, 1198), (1201, 1200, 1176, 1177), (1339, 1315, 1292, 1316), (1409, 1432, 1408, 1385), (1433, 1409, 1386, 1410), (1323, 1348, 1372, 1347), (1274, 1299, 1323, 1298), (1294, 1317, 1293, 1270), (1269, 1293, 1316, 1292), (1395, 1419, 1394, 1370), (1402, 1377, 1353, 1378), (1382, 1405, 1381, 1358), (1130, 1154, 1128, 1105), (1080, 1105, 1104, 1081), (1132, 1156, 1131, 1107), (1133, 1157, 1132, 1108), (1158, 1133, 1109, 1134), (1283, 1259, 1284, 1308), (1147, 1124, 1148, 1171), (1281, 1256, 1232, 1257), (1156, 1181, 1205, 1180), (1151, 1174, 1150, 1127), (1178, 1153, 1128, 1154), (684, 708, 682, 658), (1328, 1352, 1327, 1303), (1202, 1226, 1201, 1177), (1226, 1251, 1275, 1250), (1274, 1249, 1225, 1250), (1271, 1248, 1272, 1295), (1410, 1434, 1457, 1433), (1347, 1371, 1346, 1322), (1318, 1342, 1365, 1341), (1294, 1318, 1341, 1317), (1477, 1501, 1524, 1500), (1362, 1338, 1315, 1339), (1352, 1376, 1351, 1327), (1377, 1352, 1328, 1353), (1278, 1253, 1229, 1254), (1381, 1405, 1428, 1404), (1639, 1651, 1638, 1624), (1081, 1104, 1127, 1103), (1310, 1286, 1263, 1287), (1232, 1207, 1183, 1208), (1207, 1182, 1158, 1183), (1306, 1281, 1257, 1282), (1173, 1196, 1172, 1149), (1357, 1381, 1404, 1380), (1152, 1176, 1199, 1175), (1361, 1384, 1360, 1337), (1476, 1500, 1475, 1451), (1250, 1275, 1299, 1274), (1299, 1324, 1348, 1323), (1298, 1322, 1297, 1273), (1422, 1446, 1421, 1397), (1572, 1592, 1609, 1591), (1550, 1526, 1503, 1527), (1296, 1319, 1295, 1272), (1324, 1349, 1373, 1348), (1475, 1499, 1474, 1450), (1430, 1454, 1477, 1453), (1245, 1269, 1292, 1268), (1452, 1427, 1403, 1428), (1378, 1353, 1329, 1354), (1335, 1358, 1334, 1311), (1219, 1195, 1172, 1196), (1333, 1309, 1286, 1310), (1207, 1231, 1206, 1182), (1265, 1288, 1264, 1241), (1305, 1329, 1304, 1280), (1178, 1202, 1177, 1153), (1199, 1223, 1246, 1222), (1453, 1477, 1500, 1476), (1275, 1300, 1324, 1299), (1449, 1473, 1448, 1424), (1411, 1387, 1364, 1388), (1527, 1503, 1480, 1504), (1446, 1470, 1445, 1421), (1470, 1495, 1519, 1494), (1471, 1496, 1520, 1495), (1422, 1447, 1471, 1446), (1522, 1497, 1473, 1498), (1423, 1399, 1424, 1448), (1321, 1344, 1367, 1343), (1385, 1408, 1384, 1361), (1452, 1476, 1451, 1427), (1228, 1253, 1277, 1252), (1378, 1354, 1379, 1403), (1180, 1205, 1229, 1204), (1265, 1241, 1218, 1242), (1131, 1156, 1180, 1155), (1265, 1289, 1312, 1288), (1353, 1328, 1304, 1329), (1178, 1203, 1227, 1202), (1200, 1223, 1199, 1176), (1200, 1224, 1247, 1223), (1455, 1478, 1454, 1431), (1479, 1502, 1478, 1455), (1503, 1526, 1502, 1479), (1319, 1343, 1366, 1342), (1446, 1471, 1495, 1470), (1545, 1568, 1544, 1520), (1624, 1607, 1589, 1608), (1495, 1520, 1544, 1519), (1320, 1345, 1344, 1321), (1435, 1458, 1434, 1411), (1298, 1323, 1347, 1322), (1524, 1548, 1523, 1499), (1454, 1478, 1501, 1477), (1425, 1401, 1426, 1450), (1315, 1291, 1268, 1292), (1360, 1383, 1359, 1336), (1334, 1358, 1381, 1357), (1254, 1230, 1255, 1279), (1437, 1461, 1484, 1460), (1227, 1252, 1276, 1251), (1425, 1400, 1376, 1401), (1432, 1455, 1431, 1408), (1273, 1272, 1248, 1249), (1480, 1503, 1479, 1456), (1458, 1481, 1457, 1434), (1396, 1420, 1395, 1371), (1574, 1551, 1528, 1552), (1568, 1588, 1567, 1544), (1627, 1611, 1594, 1612), (1611, 1593, 1574, 1594), (1552, 1528, 1505, 1529), (1346, 1370, 1345, 1320), (1547, 1570, 1546, 1522), (1525, 1549, 1571, 1548), (1525, 1548, 1524, 1501), (1363, 1339, 1316, 1340), (1431, 1454, 1430, 1407), (1406, 1430, 1453, 1429), (1382, 1406, 1429, 1405), (1204, 1229, 1253, 1228), (1177, 1176, 1152, 1153), (1327, 1351, 1326, 1302), (1269, 1246, 1270, 1293), (1293, 1317, 1340, 1316), (1455, 1432, 1456, 1479), (1273, 1297, 1296, 1272), (1412, 1388, 1365, 1389), (1371, 1395, 1370, 1346), (1608, 1589, 1569, 1590), (1575, 1552, 1529, 1553), (1530, 1507, 1531, 1554), (1508, 1532, 1555, 1531), (1626, 1640, 1651, 1639), (1594, 1574, 1552, 1575), (514, 541, 513, 484), (1550, 1573, 1592, 1572), (1271, 1295, 1318, 1294), (1434, 1410, 1387, 1411), (1478, 1502, 1525, 1501), (1247, 1271, 1294, 1270), (1251, 1276, 1300, 1275), (1277, 1302, 1326, 1301), (1253, 1278, 1302, 1277), (1314, 1290, 1267, 1291), (1427, 1451, 1426, 1402), (1429, 1453, 1476, 1452), (1224, 1248, 1271, 1247), (1410, 1386, 1363, 1387), (1548, 1571, 1547, 1523), (1549, 1572, 1591, 1571), (1551, 1527, 1504, 1528), (1460, 1483, 1459, 1436), (1419, 1443, 1418, 1394), (1606, 1588, 1607, 1623), (1628, 1641, 1627, 1612), (1555, 1578, 1597, 1577), (1661, 1650, 1638, 1651), (1543, 1567, 1587, 1566), (1305, 1280, 1256, 1281), (1438, 1461, 1437, 1414), (1609, 1625, 1608, 1590), (1545, 1520, 1496, 1521), (1297, 1322, 1346, 1320), (1526, 1549, 1525, 1502), (1274, 1298, 1273, 1249), (1500, 1524, 1499, 1475), (1201, 1225, 1224, 1200), (1252, 1277, 1301, 1276), (1407, 1430, 1406, 1383), (1376, 1400, 1375, 1351), (1300, 1325, 1349, 1324), (1474, 1498, 1473, 1449), (1295, 1319, 1342, 1318), (1546, 1521, 1497, 1522), (1389, 1413, 1436, 1412), (1394, 1368, 1345, 1370), (1444, 1468, 1443, 1419), (1517, 1493, 1518, 1542), (1613, 1595, 1576, 1596), (1614, 1596, 1577, 1597), (1630, 1643, 1629, 1614), (1585, 1565, 1586, 1604), (1637, 1622, 1606, 1623), (1484, 1461, 1485, 1508), (1484, 1507, 1483, 1460), (1505, 1482, 1506, 1529), (1366, 1390, 1413, 1389), (1365, 1342, 1366, 1389), (1341, 1365, 1388, 1364), (1433, 1456, 1432, 1409), (1400, 1425, 1449, 1424), (1250, 1225, 1201, 1226), (1475, 1450, 1426, 1451), (1409, 1385, 1362, 1386), (1317, 1341, 1364, 1340), (1523, 1547, 1522, 1498), (1550, 1572, 1549, 1526), (1573, 1550, 1527, 1551), (1344, 1369, 1391, 1367), (1494, 1518, 1493, 1469), (1418, 1442, 1417, 1392), (1542, 1566, 1586, 1565), (1516, 1541, 1564, 1540), (1533, 1510, 1534, 1557), (1598, 1616, 1631, 1615), (1556, 1579, 1598, 1578), (1649, 1637, 1650, 1660), (1441, 1440, 1416, 1417), (1624, 1638, 1623, 1607), (1639, 1624, 1608, 1625), (1593, 1573, 1551, 1574), (1436, 1459, 1435, 1412), (1397, 1421, 1396, 1372), (410, 442, 408, 374), (1225, 1249, 1248, 1224), (1325, 1350, 1374, 1349), (1375, 1399, 1374, 1350), (1349, 1374, 1398, 1373), (1348, 1373, 1397, 1372), (1521, 1496, 1472, 1497), (1367, 1390, 1366, 1343), (1483, 1506, 1482, 1459), (1392, 1393, 1369, 1368), (1438, 1415, 1439, 1462), (1555, 1577, 1554, 1531), (1540, 1515, 1491, 1516), (1675, 1668, 1660, 1669), (1615, 1631, 1644, 1630), (1616, 1632, 1645, 1631), (1579, 1599, 1616, 1598), (1670, 1675, 1669, 1662), (455, 487, 486, 454), (1640, 1652, 1661, 1651), (1417, 1416, 1393, 1392), (1391, 1415, 1438, 1414), (1573, 1593, 1610, 1592), (1482, 1505, 1481, 1458), (1372, 1396, 1371, 1347), (1497, 1472, 1448, 1473), (1523, 1498, 1474, 1499), (1387, 1363, 1340, 1364), (1457, 1480, 1456, 1433), (1412, 1435, 1411, 1388), (1421, 1445, 1420, 1396), (1367, 1391, 1414, 1390), (1607, 1588, 1568, 1589), (1553, 1530, 1554, 1576), (1442, 1467, 1491, 1466), (1604, 1586, 1605, 1621), (1533, 1557, 1579, 1556), (1563, 1584, 1602, 1583), (1580, 1600, 1617, 1599), (1537, 1560, 1536), (1583, 1602, 1618, 1601), (1557, 1580, 1599, 1579), (1659, 1649, 1660, 1668), (1440, 1441, 1464, 1465), (1586, 1566, 1587, 1605), (1610, 1626, 1639, 1625), (1592, 1610, 1625, 1609), (730, 754, 729, 703), (1320, 1321, 1296, 1297), (1373, 1398, 1422, 1397), (1423, 1447, 1422, 1398), (1447, 1472, 1496, 1471), (1609, 1590, 1570, 1591), (1437, 1413, 1390, 1414), (1394, 1418, 1392, 1368), (1417, 1442, 1466, 1441), (1636, 1622, 1637, 1649), (1648, 1635, 1621, 1636), (1671, 1676, 1670, 1663), (1656, 1665, 1655, 1644), (1536, 1560, 1559), (1561, 1560, 1537), (1681, 1678, 1674, 1679), (1534, 1558, 1580, 1557), (1065, 1040, 1016, 1041), (1669, 1660, 1650, 1661), (1542, 1565, 1541, 1517), (1542, 1518, 1543, 1566), (1443, 1467, 1442, 1418), (1519, 1544, 1567, 1543), (1420, 1444, 1419, 1395), (1521, 1546, 1569, 1545), (1296, 1321, 1343, 1319), (1571, 1591, 1570, 1547), (1590, 1569, 1546, 1570), (1437, 1460, 1436, 1413), (1530, 1553, 1529, 1506), (1605, 1587, 1606, 1622), (1653, 1662, 1652, 1641), (1649, 1659, 1648, 1636), (1664, 1671, 1663, 1654), (1680, 1681, 1679, 1676), (1560, 1581, 1559), (1582, 1560, 1561), (1666, 1658, 1667, 1673), (1667, 1659, 1668, 1674), (1584, 1563, 1540, 1564), (1662, 1669, 1661, 1652), (1641, 1652, 1640, 1627), (1448, 1472, 1447, 1423), (1369, 1393, 1415, 1391), (1445, 1469, 1444, 1420), (1459, 1482, 1458, 1435), (1528, 1504, 1481, 1505), (1545, 1569, 1589, 1568), (1507, 1530, 1506, 1483), (1484, 1508, 1531, 1507), (347, 420, 421, 384), (1638, 1650, 1637, 1623), (1486, 1510, 1533, 1509), (1465, 1464, 1488, 1489), (1644, 1655, 1643, 1630), (325, 287, 326, 362), (1560, 1600, 1581), (1601, 1560, 1582), (1535, 1559, 1581, 1558), (1619, 1603, 1620, 1634), (1597, 1615, 1630, 1614), (1614, 1629, 1613, 1596), (1492, 1516, 1491, 1467), (1467, 1443, 1468, 1492), (1469, 1493, 1468, 1444), (1470, 1494, 1469, 1445), (1345, 1368, 1369, 1344), (1612, 1594, 1575, 1595), (1626, 1611, 1627, 1640), (1462, 1486, 1509, 1485), (1440, 1465, 1487, 1463), (1511, 1487, 1465, 1489), (1658, 1648, 1659, 1667), (1646, 1634, 1647, 1657), (1560, 1617, 1600), (1618, 1560, 1601), (1672, 1677, 1671, 1664), (1676, 1679, 1675, 1670), (1663, 1670, 1662, 1653), (1466, 1491, 1515, 1490), (1628, 1612, 1595, 1613), (1593, 1611, 1626, 1610), (1543, 1518, 1494, 1519), (1492, 1468, 1493, 1517), (1577, 1596, 1576, 1554), (1642, 1653, 1641, 1628), (1515, 1540, 1563, 1539), (1647, 1635, 1648, 1658), (1657, 1647, 1658, 1666), (1560, 1632, 1617), (1618, 1633, 1560), (1513, 1512, 1537, 1536), (1488, 1514, 1538, 1512), (1654, 1663, 1653, 1642), (1441, 1466, 1490, 1464), (1517, 1541, 1516, 1492), (1438, 1462, 1485, 1461), (1606, 1587, 1567, 1588), (1485, 1509, 1532, 1508), (1509, 1533, 1556, 1532), (1620, 1604, 1621, 1635), (1511, 1535, 1558, 1534), (1513, 1536, 1559, 1535), (1560, 1645, 1632), (1633, 1646, 1560), (1677, 1680, 1676, 1671), (1679, 1674, 1668, 1675), (1643, 1654, 1642, 1629), (1564, 1541, 1565, 1585), (1463, 1486, 1462, 1439), (1256, 1231, 1207, 1232), (1532, 1556, 1578, 1555), (1490, 1515, 1539, 1514), (1489, 1488, 1512, 1513), (1665, 1672, 1664, 1655), (1560, 1656, 1645), (1646, 1657, 1560), (1538, 1562, 1582, 1561), (1539, 1563, 1583, 1562), (1603, 1585, 1604, 1620), (1629, 1642, 1628, 1613), (1621, 1605, 1622, 1636), (1487, 1511, 1534, 1510), (1489, 1513, 1535, 1511), (1673, 1667, 1674, 1678), (1560, 1665, 1656), (1657, 1666, 1560), (1631, 1645, 1656, 1644), (299, 337, 301, 261), (1585, 1603, 1584, 1564), (1464, 1490, 1514, 1488), (1634, 1620, 1635, 1647), (1562, 1583, 1601, 1582), (1560, 1672, 1665), (1666, 1673, 1560), (1600, 1580, 1558, 1581), (1602, 1584, 1603, 1619), (1655, 1664, 1654, 1643), (1512, 1538, 1561, 1537), (1560, 1677, 1672), (1673, 1678, 1560), (1618, 1602, 1619, 1633), (1633, 1619, 1634, 1646), (1560, 1680, 1677), (1678, 1681, 1560), (1560, 1681, 1680), (1289, 1313, 1336, 1312)])
me_id17.polygons.foreach_set('use_smooth', [True] * 1700)
me_id17.materials.append(None)
me_id17.materials.append(None)
me_id17.use_remesh_preserve_volume = False
me_id17.use_remesh_preserve_attributes = False
me_id17.use_mirror_vertex_groups = False
me_id17.update()
me_id33_001 = bpy.data.meshes.new('ID33.001')
me_id33_001.from_pydata([(1.251, -2.898, 14.84), (1.251, -4.558, 17.25), (1.251, -1.456, 12.29), (1.251, -0.2447, 9.628), (1.251, 0.7272, 6.868), (1.251, 1.452, 4.034), (1.251, 1.924, 1.146), (1.251, 2.139, -1.772), (1.251, 2.097, -4.697), (1.251, 1.796, -7.607), (1.251, 1.24, -10.48), (1.251, 0.433, -13.29), (1.251, -0.619, -16.02), (1.251, -1.737, -19.36), (1.251, -2.25, -22.83), (1.251, -2.144, -26.35), (1.251, -1.421, -29.79), (1.251, -0.1043, -33.05), (1.251, 1.766, -36.03), (1.251, 4.13, -38.63), (1.251, 6.916, -40.77), (1.251, 10.04, -42.39), (1.251, 13.39, -43.44), (1.251, 16.88, -43.88), (1.251, 20.39, -43.7), (1.251, 0.9137, 51.7), (1.251, 3.959, 53.51), (1.251, -1.835, 49.48), (1.251, -4.23, 46.87), (1.251, -6.219, 43.94), (1.251, -7.759, 40.75), (1.251, -8.818, 37.38), (1.251, -9.373, 33.88), (1.251, -9.412, 30.34), (1.251, -8.935, 26.84), (1.251, -7.951, 23.44), (1.251, -6.482, 20.22), (1.251, -2.898, 14.84), (1.251, -4.558, 17.25), (1.251, -1.456, 12.29), (1.251, -0.2447, 9.628), (1.251, 0.7272, 6.868), (1.251, 1.452, 4.034), (1.251, 1.924, 1.146), (1.251, 2.139, -1.772), (1.251, 2.097, -4.697), (1.251, 1.796, -7.607), (1.251, 1.24, -10.48), (1.251, 0.433, -13.29), (1.251, -0.619, -16.02), (1.251, -1.737, -19.36), (1.251, -2.25, -22.83), (1.251, -2.144, -26.35), (1.251, -1.421, -29.79), (1.251, -0.1043, -33.05), (1.251, 1.766, -36.03), (1.251, 4.13, -38.63), (1.251, 6.916, -40.77), (1.251, 10.04, -42.39), (1.251, 13.39, -43.44), (1.251, 16.88, -43.88), (1.251, 20.39, -43.7), (1.251, 0.9137, 51.7), (1.251, 3.959, 53.51), (1.251, -1.835, 49.48), (1.251, -4.23, 46.87), (1.251, -6.219, 43.94), (1.251, -7.759, 40.75), (1.251, -8.818, 37.38), (1.251, -9.373, 33.88), (1.251, -9.412, 30.34), (1.251, -8.935, 26.84), (1.251, -7.951, 23.44), (1.251, -6.482, 20.22), (1.268, -3.437, 15.09), (1.268, -5.097, 17.5), (1.268, -1.995, 12.54), (1.268, -0.7838, 9.878), (1.268, 0.1882, 7.118), (1.268, 0.9129, 4.284), (1.268, 1.385, 1.396), (1.268, 1.6, -1.521), (1.268, 1.558, -4.447), (1.268, 1.257, -7.357), (1.268, 0.7012, -10.23), (1.268, -0.106, -13.04), (1.268, -1.158, -15.77), (1.268, -2.276, -19.11), (1.268, -2.79, -22.58), (1.268, -2.683, -26.1), (1.268, -1.96, -29.54), (1.268, -0.6433, -32.8), (1.268, 1.227, -35.78), (1.268, 3.591, -38.38), (1.268, 6.377, -40.52), (1.268, 9.497, -42.14), (1.268, 12.85, -43.19), (1.268, 16.34, -43.63), (1.268, 19.85, -43.45), (1.268, 0.3747, 51.95), (1.268, 3.42, 53.76), (1.268, -2.374, 49.73), (1.268, -4.769, 47.12), (1.268, -6.758, 44.19), (1.268, -8.298, 41.01), (1.268, -9.357, 37.63), (1.268, -9.912, 34.13), (1.268, -9.952, 30.59), (1.268, -9.474, 27.09), (1.268, -8.49, 23.69), (1.268, -7.021, 20.47)], [], [(27, 25, 62, 64), (13, 12, 49, 50), (28, 27, 64, 65), (14, 13, 50, 51), (0, 1, 38, 37), (29, 28, 65, 66), (15, 14, 51, 52), (2, 0, 37, 39), (30, 29, 66, 67), (16, 15, 52, 53), (3, 2, 39, 40), (31, 30, 67, 68), (17, 16, 53, 54), (4, 3, 40, 41), (32, 31, 68, 69), (18, 17, 54, 55), (5, 4, 41, 42), (33, 32, 69, 70), (19, 18, 55, 56), (6, 5, 42, 43), (34, 33, 70, 71), (20, 19, 56, 57), (7, 6, 43, 44), (35, 34, 71, 72), (21, 20, 57, 58), (8, 7, 44, 45), (36, 35, 72, 73), (22, 21, 58, 59), (9, 8, 45, 46), (1, 36, 73, 38), (23, 22, 59, 60), (10, 9, 46, 47), (24, 23, 60, 61), (11, 10, 47, 48), (25, 26, 63, 62), (12, 11, 48, 49), (40, 39, 76, 77), (68, 67, 104, 105), (54, 53, 90, 91), (41, 40, 77, 78), (69, 68, 105, 106), (55, 54, 91, 92), (42, 41, 78, 79), (70, 69, 106, 107), (56, 55, 92, 93), (43, 42, 79, 80), (71, 70, 107, 108), (57, 56, 93, 94), (44, 43, 80, 81), (72, 71, 108, 109), (58, 57, 94, 95), (45, 44, 81, 82), (73, 72, 109, 110), (59, 58, 95, 96), (46, 45, 82, 83), (38, 73, 110, 75), (60, 59, 96, 97), (47, 46, 83, 84), (61, 60, 97, 98), (48, 47, 84, 85), (62, 63, 100, 99), (49, 48, 85, 86), (64, 62, 99, 101), (50, 49, 86, 87), (65, 64, 101, 102), (51, 50, 87, 88), (37, 38, 75, 74), (66, 65, 102, 103), (52, 51, 88, 89), (39, 37, 74, 76), (67, 66, 103, 104), (53, 52, 89, 90)])
me_id33_001.materials.append(mat_edge_color025153128)
me_id33_001.materials.append(mat_color_a04)
me_id33_001.use_remesh_preserve_volume = False
me_id33_001.use_remesh_preserve_attributes = False
me_id33_001.use_mirror_vertex_groups = False
me_id33_001.update()

# ---- objects
ob_sketchup_001 = bpy.data.objects.new('SketchUp.001', None)
ob_instance_0_001 = bpy.data.objects.new('instance_0.001', me_id17)
ob_sketchup = bpy.data.objects.new('SketchUp', None)
ob_instance_0_000 = bpy.data.objects.new('instance_0.000', me_id33_001)

# ---- transforms, parenting, visibility, modifiers, constraints
ob_sketchup_001.location = (0.0, 0.0, 0.0)
ob_sketchup_001.scale = (0.0254, 0.0254, 0.0254)
ob_sketchup_001.empty_image_offset = (0.0, 0.0)
ob_sketchup_001.lineart.crease_threshold = 0.0
ob_instance_0_001.parent = ob_sketchup_001
ob_instance_0_001.location = (43.36, 41.67, 34.23)
ob_instance_0_001.rotation_euler = (0.05432, -0.1445, -3.116)
ob_instance_0_001.scale = (0.84, 0.84, 0.84)
ob_instance_0_001.lineart.crease_threshold = 0.0
ob_instance_0_001.material_slots[0].link = 'OBJECT'; ob_instance_0_001.material_slots[0].material = mat_color_a04_001
ob_instance_0_001.material_slots[1].link = 'OBJECT'; ob_instance_0_001.material_slots[1].material = mat_edge_color025153128_001
ob_sketchup.location = (0.0, 0.0, 0.0)
ob_sketchup.scale = (0.0254, 0.0254, 0.0254)
ob_sketchup.empty_image_offset = (0.0, 0.0)
ob_sketchup.lineart.crease_threshold = 0.0
ob_instance_0_000.parent = ob_sketchup
ob_instance_0_000.location = (-1.239, 3.819e-06, 3.815e-06)
ob_instance_0_000.rotation_euler = (0.05432, -0.1445, -3.116)
ob_instance_0_000.scale = (0.84, 0.84, 0.84)
ob_instance_0_000.lineart.crease_threshold = 0.0
_m = ob_instance_0_000.modifiers.new('Solidify', 'SOLIDIFY')
_m.thickness = 0.2
_m.nonmanifold_thickness_mode = 'FIXED'
_m.nonmanifold_merge_threshold = 0.0003

# ---- collection membership
col_collection_1.objects.link(ob_sketchup_001)
col_collection_1.objects.link(ob_instance_0_001)
col_collection_1.objects.link(ob_sketchup)
col_collection_1.objects.link(ob_instance_0_000)

# ---- scene / render settings (as saved in the file)
scene.frame_start = 1; scene.frame_end = 250; scene.frame_set(1)
scene.render.engine = 'BLENDER_EEVEE_NEXT'
scene.render.resolution_percentage = 50
scene.render.dither_intensity = 0.0
scene.cycles.use_denoising = False
scene.cycles.samples = 128
scene.cycles.sampling_pattern = 'TABULATED_SOBOL'
scene.cycles.use_adaptive_sampling = False
scene.cycles.use_light_tree = False
scene.cycles.blur_glossy = 0.0
scene.cycles.sample_clamp_indirect = 0.0
scene.view_settings.view_transform = 'Standard'
bpy.context.view_layer.update()

# ---- added for rendering (the .blend has no active camera and no usable light): camera, sun
cam_auto = bpy.data.cameras.new('AutoCamera')
cam_auto.lens = 50.0
cam_auto.sensor_width = 36.0
cam_auto.clip_end = 1000.0
ob_auto_camera = bpy.data.objects.new('AutoCamera', cam_auto)
scene.collection.objects.link(ob_auto_camera)
ob_auto_camera.location = (5.86177, -6.59433, 5.98313)
ob_auto_camera.rotation_euler = (1.09748, -7.21219e-08, 0.694738)
scene.camera = ob_auto_camera
light_auto_sun = bpy.data.lights.new('AutoSun', 'SUN')
light_auto_sun.energy = 3.0
light_auto_sun.angle = 0.0523599
ob_auto_sun = bpy.data.objects.new('AutoSun', light_auto_sun)
scene.collection.objects.link(ob_auto_sun)
ob_auto_sun.rotation_euler = (0.872665, 0.174533, 0.523599)
bpy.context.view_layer.update()
